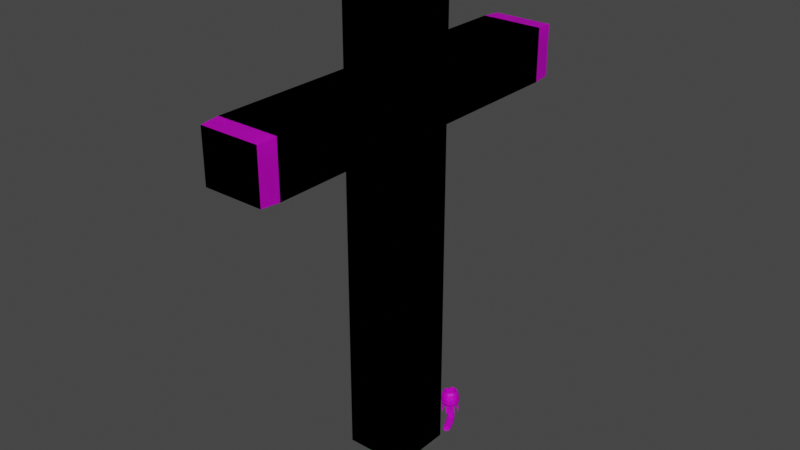 # Source: grave.blend  (saved by Blender 4.0.36; exported with 4.5.12 LTS)
import bpy
from mathutils import Matrix  # noqa: F401  (used for matrix-valued properties, if any)

bpy.ops.wm.read_factory_settings(use_empty=True)
scene = bpy.context.scene
scene.name = 'Scene'

# ---- collections
col_collection = bpy.data.collections.new('Collection'); scene.collection.children.link(col_collection)

# ---- images (referenced by path relative to the original .blend; pixels are not part of the script)
import os
ASSET_DIR = os.environ.get("B2B_ASSET_DIR", "")  # directory of the original .blend (textures are referenced by path, not embedded)
HERE = os.path.dirname(os.path.abspath(__file__))  # packed textures are extracted next to this script under _unpacked/

def load_image(name, relpath, width, height, colorspace="sRGB"):
    """Load a texture the original file referenced (path relative to the .blend, or extracted next to this script)."""
    p = next((c for c in (os.path.join(HERE, relpath), os.path.join(ASSET_DIR, relpath)) if relpath and os.path.exists(c)), "")
    if p:
        img = bpy.data.images.load(p, check_existing=True)
        img.name = name
    else:  # same state as the original file: an image datablock whose file is absent (Cycles renders it pink)
        img = bpy.data.images.new(name, width, height)
        img.source = "FILE"
        img.filepath = "//" + (relpath or name)
    img.colorspace_settings.name = colorspace
    return img
img_base_palette_png = load_image('base_palette.png', 'base_palette.png', 1024, 1024, 'sRGB')
img_base_palette_png_001 = load_image('base_palette.png.001', 'base_palette.png', 1024, 1024, 'sRGB')

# ---- materials (node trees are filled in below, after node groups)
mat_basepalette = bpy.data.materials.new('BasePalette')
mat_basepalette.alpha_threshold = 0.0
mat_basepalette.use_transparent_shadow = False
mat_basepalette.roughness = 0.5
mat_basepalette.line_color = (0.0, 0.0, 0.0, 1.0)
mat_basepalette_001 = bpy.data.materials.new('BasePalette.001')
mat_basepalette_001.alpha_threshold = 0.0
mat_basepalette_001.use_transparent_shadow = False
mat_basepalette_001.roughness = 0.5
mat_basepalette_001.line_color = (0.0, 0.0, 0.0, 1.0)

# ---- material node trees
mat_basepalette.use_nodes = True; mat_basepalette.node_tree.nodes.clear()
_N = mat_basepalette.node_tree.nodes; _L = mat_basepalette.node_tree.links
n0 = _N.new('ShaderNodeOutputMaterial'); n0.name = 'Material Output'; n0.location = (300, 300)
n1 = _N.new('ShaderNodeBsdfPrincipled'); n1.name = 'Principled BSDF'; n1.location = (10, 300)
n1.distribution = 'GGX'
n1.subsurface_method = 'RANDOM_WALK_SKIN'
n1.inputs[3].default_value = 1.45
n1.inputs[27].default_value = (0.0, 0.0, 0.0, 1.0)
n1.inputs[28].default_value = 1.0
n2 = _N.new('ShaderNodeTexImage'); n2.name = 'Image Texture'; n2.location = (-464, 137)
n2.image = img_base_palette_png
_L.new(n1.outputs[0], n0.inputs[0])
_L.new(n2.outputs[0], n1.inputs[0])
n0.is_active_output = True
mat_basepalette_001.use_nodes = True; mat_basepalette_001.node_tree.nodes.clear()
_N = mat_basepalette_001.node_tree.nodes; _L = mat_basepalette_001.node_tree.links
n0 = _N.new('ShaderNodeOutputMaterial'); n0.name = 'Material Output'; n0.location = (300, 300)
n1 = _N.new('ShaderNodeBsdfPrincipled'); n1.name = 'Principled BSDF'; n1.location = (10, 300)
n1.distribution = 'GGX'
n1.subsurface_method = 'RANDOM_WALK_SKIN'
n1.inputs[3].default_value = 1.45
n1.inputs[27].default_value = (0.0, 0.0, 0.0, 1.0)
n1.inputs[28].default_value = 1.0
n2 = _N.new('ShaderNodeTexImage'); n2.name = 'Image Texture'; n2.location = (-464, 137)
n2.image = img_base_palette_png_001
_L.new(n1.outputs[0], n0.inputs[0])
_L.new(n2.outputs[0], n1.inputs[0])
n0.is_active_output = True

# ---- world
world_world = bpy.data.worlds.new('World'); scene.world = world_world
world_world.use_nodes = True; world_world.node_tree.nodes.clear()
_N = world_world.node_tree.nodes; _L = world_world.node_tree.links
n0 = _N.new('ShaderNodeOutputWorld'); n0.name = 'World Output'; n0.location = (300, 300)
n1 = _N.new('ShaderNodeBackground'); n1.name = 'Background'; n1.location = (10, 300)
n1.inputs[0].default_value = (0.05088, 0.05088, 0.05088, 1.0)
_L.new(n1.outputs[0], n0.inputs[0])
n0.is_active_output = True
world_world.color = (0.05088, 0.05088, 0.05088)
world_world.use_sun_shadow = False
world_world.sun_shadow_jitter_overblur = 0.0

# ---- meshes
me_cylinder = bpy.data.meshes.new('Cylinder')
me_cylinder.from_pydata([(-0.4657, -0.05569, 0.0), (-0.3543, -0.05569, 0.0), (-0.4657, 0.05569, 0.0), (-0.3543, 0.05569, 0.0), (-0.4657, 0.05569, 0.5973), (-0.4657, -0.05569, 0.5973), (-0.3543, -0.05569, 0.5973), (-0.3543, 0.05569, 0.5973), (-0.4657, 0.05569, 0.6925), (-0.4657, -0.05569, 0.6925), (-0.3543, -0.05569, 0.6925), (-0.3543, 0.05569, 0.6925), (-0.4567, 0.04667, 0.8572), (-0.4567, -0.04667, 0.8572), (-0.3633, -0.04667, 0.8572), (-0.3633, 0.04667, 0.8572), (-0.4635, -0.3382, 0.5992), (-0.3565, -0.3382, 0.5992), (-0.3565, 0.3382, 0.5992), (-0.4635, 0.3382, 0.5992), (-0.4635, -0.3382, 0.6906), (-0.3565, -0.3382, 0.6906), (-0.3565, 0.3382, 0.6906), (-0.4635, 0.3382, 0.6906), (-0.4657, 0.05569, 0.8207), (-0.3543, 0.05569, 0.8207), (-0.3543, -0.05569, 0.8207), (-0.4657, -0.05569, 0.8207), (-0.4657, -0.3048, 0.6925), (-0.3543, -0.3048, 0.6925), (-0.4657, -0.3048, 0.5973), (-0.3543, -0.3048, 0.5973), (-0.3543, 0.3048, 0.5973), (-0.3543, 0.3048, 0.6925), (-0.4657, 0.3048, 0.5973), (-0.4657, 0.3048, 0.6925), (-0.3508, 0.08128, 3.796e-06), (-0.3605, 0.08282, 3.796e-06), (-0.3524, 0.07161, 3.796e-06), (-0.3621, 0.07315, 3.796e-06), (-0.3496, 0.07613, 3.796e-06), (-0.3554, 0.08406, 3.796e-06), (-0.3633, 0.07831, 3.796e-06), (-0.3575, 0.07038, 3.796e-06), (-0.3565, 0.07722, 3.796e-06), (-0.3492, 0.07878, 0.005335), (-0.3504, 0.08388, 0.004573), (-0.355, 0.08663, 0.004257), (-0.3601, 0.08542, 0.004573), (-0.3629, 0.08096, 0.005335), (-0.3616, 0.07586, 0.006097), (-0.3571, 0.07311, 0.006412), (-0.352, 0.07432, 0.006097), (-0.3442, 0.08056, 0.02797), (-0.346, 0.08, 0.01484), (-0.3474, 0.08506, 0.01416), (-0.3519, 0.08779, 0.01464), (-0.3569, 0.08657, 0.016), (-0.3594, 0.08214, 0.01744), (-0.358, 0.07707, 0.01811), (-0.3535, 0.07435, 0.01763), (-0.3485, 0.07556, 0.01627), (-0.3474, 0.08197, 0.05157), (-0.3456, 0.08566, 0.02818), (-0.3502, 0.08827, 0.02901), (-0.3552, 0.08684, 0.02998), (-0.3577, 0.08223, 0.03052), (-0.3563, 0.07712, 0.03031), (-0.3518, 0.07452, 0.02947), (-0.3467, 0.07594, 0.0285), (-0.3475, 0.08206, 0.05338), (-0.3488, 0.08708, 0.05124), (-0.3534, 0.08969, 0.05086), (-0.3585, 0.08828, 0.05064), (-0.3611, 0.08367, 0.05073), (-0.3597, 0.07857, 0.05106), (-0.3551, 0.07596, 0.05144), (-0.35, 0.07737, 0.05166), (-0.3439, 0.08311, 0.05186), (-0.3489, 0.08717, 0.05305), (-0.3535, 0.08978, 0.05266), (-0.3586, 0.08837, 0.05245), (-0.3612, 0.08376, 0.05253), (-0.3598, 0.07866, 0.05286), (-0.3552, 0.07605, 0.05325), (-0.3501, 0.07746, 0.05346), (-0.3452, 0.08789, 0.05155), (-0.3446, 0.08816, 0.05309), (-0.3433, 0.08339, 0.0534), (-0.3646, 0.08255, 0.05074), (-0.3633, 0.07778, 0.05105), (-0.3641, 0.07765, 0.05253), (-0.3654, 0.08242, 0.05222), (-0.3468, 0.07573, 0.05207), (-0.3443, 0.08004, 0.05199), (-0.3437, 0.07974, 0.05355), (-0.3462, 0.07543, 0.05363), (-0.3617, 0.08993, 0.05053), (-0.3642, 0.08562, 0.05061), (-0.3649, 0.08607, 0.05206), (-0.3625, 0.09038, 0.05198), (-0.3614, 0.07534, 0.05128), (-0.3571, 0.07289, 0.05164), (-0.3575, 0.0723, 0.05316), (-0.3618, 0.07475, 0.0528), (-0.3471, 0.09032, 0.05132), (-0.3514, 0.09277, 0.05096), (-0.3511, 0.09351, 0.05246), (-0.3468, 0.09106, 0.05282), (-0.354, 0.07251, 0.05183), (-0.3492, 0.07383, 0.05203), (-0.3491, 0.07317, 0.05358), (-0.3539, 0.07185, 0.05338), (-0.3545, 0.09315, 0.05077), (-0.3593, 0.09183, 0.05057), (-0.3596, 0.09264, 0.05203), (-0.3548, 0.09396, 0.05223), (-0.3414, 0.08836, 0.04999), (-0.3403, 0.08449, 0.05025), (-0.3408, 0.08858, 0.05124), (-0.3398, 0.08471, 0.05149), (-0.3669, 0.07713, 0.04913), (-0.368, 0.081, 0.04888), (-0.3676, 0.07703, 0.05033), (-0.3687, 0.0809, 0.05008), (-0.3412, 0.07767, 0.05054), (-0.3431, 0.07418, 0.0506), (-0.3407, 0.07743, 0.0518), (-0.3427, 0.07394, 0.05187), (-0.3671, 0.08782, 0.04859), (-0.3652, 0.09131, 0.04852), (-0.3677, 0.08818, 0.04976), (-0.3658, 0.09167, 0.0497), (-0.3593, 0.06973, 0.04992), (-0.3627, 0.07171, 0.04963), (-0.3596, 0.06926, 0.05116), (-0.3631, 0.07124, 0.05086), (-0.349, 0.09575, 0.0492), (-0.3456, 0.09377, 0.04949), (-0.3488, 0.09635, 0.05041), (-0.3453, 0.09437, 0.0507), (-0.3486, 0.06996, 0.05051), (-0.3524, 0.06889, 0.05035), (-0.3485, 0.06942, 0.05177), (-0.3524, 0.06835, 0.05161), (-0.3597, 0.09553, 0.04862), (-0.3559, 0.0966, 0.04878), (-0.36, 0.09619, 0.0498), (-0.3561, 0.09726, 0.04996), (-0.3388, 0.08759, 0.04153), (-0.3382, 0.08542, 0.04167), (-0.3385, 0.08771, 0.04222), (-0.3379, 0.08554, 0.04237), (-0.3685, 0.07705, 0.0404), (-0.3691, 0.07922, 0.04026), (-0.3689, 0.07699, 0.04107), (-0.3695, 0.07916, 0.04093), (-0.3395, 0.07554, 0.04209), (-0.3406, 0.07358, 0.04212), (-0.3392, 0.0754, 0.0428), (-0.3403, 0.07344, 0.04283), (-0.3679, 0.08909, 0.03983), (-0.3668, 0.09105, 0.0398), (-0.3682, 0.0893, 0.04049), (-0.3671, 0.09126, 0.04046), (-0.3605, 0.06809, 0.04129), (-0.3624, 0.0692, 0.04113), (-0.3607, 0.06782, 0.04198), (-0.3627, 0.06893, 0.04182), (-0.3469, 0.09655, 0.04063), (-0.3449, 0.09544, 0.0408), (-0.3467, 0.09688, 0.04131), (-0.3448, 0.09577, 0.04148), (-0.3484, 0.06746, 0.04199), (-0.3506, 0.06686, 0.0419), (-0.3484, 0.06716, 0.0427), (-0.3506, 0.06656, 0.04261), (-0.3589, 0.09717, 0.03993), (-0.3567, 0.09777, 0.04002), (-0.359, 0.09754, 0.0406), (-0.3569, 0.09814, 0.04069), (-0.3415, 0.08136, 0.05467), (-0.3441, 0.09097, 0.05405), (-0.3528, 0.09589, 0.05332), (-0.3624, 0.09323, 0.05292), (-0.3673, 0.08456, 0.05308), (-0.3647, 0.07495, 0.0537), (-0.356, 0.07003, 0.05443), (-0.3464, 0.07268, 0.05483), (-0.3407, 0.07529, 0.06083), (-0.3418, 0.08643, 0.0544), (-0.3578, 0.09552, 0.05306), (-0.367, 0.07949, 0.05335), (-0.351, 0.0704, 0.05469), (-0.3431, 0.07653, 0.05482), (-0.3479, 0.09429, 0.05367), (-0.3657, 0.08939, 0.05293), (-0.3608, 0.07163, 0.05408), (-0.3448, 0.07053, 0.06084), (-0.3505, 0.06771, 0.06066), (-0.3675, 0.07334, 0.05944), (-0.3703, 0.07896, 0.059), (-0.3641, 0.09588, 0.05847), (-0.359, 0.09878, 0.05865), (-0.342, 0.09316, 0.05987), (-0.3392, 0.08754, 0.06031), (-0.3414, 0.08664, 0.05568), (-0.3437, 0.09137, 0.05532), (-0.358, 0.09611, 0.05429), (-0.3628, 0.09373, 0.05414), (-0.3676, 0.07941, 0.05459), (-0.3652, 0.07467, 0.05495), (-0.3509, 0.06993, 0.05598), (-0.3461, 0.07231, 0.05613), (-0.3427, 0.07632, 0.05612), (-0.341, 0.08135, 0.05597), (-0.3477, 0.09483, 0.05492), (-0.3528, 0.0965, 0.05456), (-0.3663, 0.08972, 0.05415), (-0.3679, 0.08469, 0.0543), (-0.3612, 0.07121, 0.05535), (-0.3562, 0.06954, 0.05571), (-0.351, 0.06817, 0.06942), (-0.3392, 0.0817, 0.0694), (-0.3412, 0.07574, 0.06958), (-0.3532, 0.09966, 0.06773), (-0.3472, 0.09768, 0.06816), (-0.3712, 0.08566, 0.06742), (-0.3687, 0.09154, 0.06724), (-0.3572, 0.06771, 0.06909), (-0.3632, 0.06968, 0.06866), (-0.3387, 0.08127, 0.06064), (-0.3467, 0.09727, 0.0594), (-0.3527, 0.09924, 0.05897), (-0.3682, 0.09112, 0.05848), (-0.3707, 0.08523, 0.05867), (-0.3627, 0.06923, 0.05991), (-0.3567, 0.06725, 0.06034), (-0.3434, 0.07711, 0.07756), (-0.347, 0.07293, 0.07757), (-0.3519, 0.07045, 0.07741), (-0.3668, 0.07539, 0.07634), (-0.3693, 0.08032, 0.07596), (-0.3643, 0.09524, 0.07549), (-0.3594, 0.09771, 0.07565), (-0.3445, 0.09278, 0.07672), (-0.342, 0.08785, 0.0771), (-0.3453, 0.07099, 0.06959), (-0.3707, 0.0794, 0.06776), (-0.3679, 0.07379, 0.06819), (-0.3594, 0.0992, 0.0674), (-0.3646, 0.0963, 0.06723), (-0.3397, 0.08797, 0.06906), (-0.3425, 0.09358, 0.06862), (-0.3531, 0.07394, 0.0805), (-0.3452, 0.08297, 0.08071), (-0.3466, 0.07899, 0.08149), (-0.3545, 0.09495, 0.08026), (-0.3506, 0.09363, 0.08054), (-0.3665, 0.08561, 0.07875), (-0.3652, 0.08959, 0.07685), (-0.3572, 0.07363, 0.07909), (-0.3612, 0.07495, 0.07954), (-0.3416, 0.08235, 0.0774), (-0.3486, 0.09638, 0.07631), (-0.3539, 0.09812, 0.07593), (-0.3679, 0.09106, 0.0755), (-0.3697, 0.08582, 0.07566), (-0.3627, 0.07179, 0.07675), (-0.3574, 0.07005, 0.07713), (-0.3493, 0.07582, 0.0815), (-0.3662, 0.08143, 0.07943), (-0.3644, 0.07769, 0.08057), (-0.3587, 0.09464, 0.08004), (-0.3625, 0.09276, 0.07685), (-0.3455, 0.08715, 0.08052), (-0.3474, 0.0909, 0.07912), (-0.3664, 0.08532, 0.07349), (-0.3541, 0.09487, 0.07369), (-0.3653, 0.08451, 0.05767), (-0.3446, 0.08262, 0.07483), (-0.3533, 0.09389, 0.05788), (-0.3608, 0.08394, 0.05795), (-0.3439, 0.08185, 0.05899), (-0.3569, 0.07306, 0.07462), (-0.3485, 0.08242, 0.05871), (-0.3441, 0.08749, 0.08052), (-0.3458, 0.09196, 0.07912), (-0.359, 0.09571, 0.07997), (-0.3637, 0.09448, 0.07685), (-0.3676, 0.08101, 0.07943), (-0.3652, 0.07701, 0.08055), (-0.3526, 0.07241, 0.0805), (-0.3486, 0.07495, 0.08158), (-0.3456, 0.07845, 0.08158), (-0.3438, 0.08276, 0.08071), (-0.35, 0.0946, 0.08053), (-0.3544, 0.09605, 0.08021), (-0.3671, 0.09061, 0.07686), (-0.3681, 0.08575, 0.07875), (-0.362, 0.0734, 0.07954), (-0.3574, 0.07149, 0.07909), (-0.3564, 0.07239, 0.06487), (-0.3571, 0.07352, 0.07889), (-0.3439, 0.08211, 0.06508), (-0.3451, 0.08286, 0.07909), (-0.3536, 0.09457, 0.06392), (-0.3544, 0.09484, 0.07798), (-0.3664, 0.0855, 0.07778), (-0.3586, 0.09453, 0.07776), (-0.3651, 0.08948, 0.07561), (-0.3504, 0.09352, 0.07827), (-0.3454, 0.08704, 0.07887), (-0.3529, 0.07383, 0.07911), (-0.3464, 0.07888, 0.07922), (-0.3661, 0.08486, 0.06371), (-0.3611, 0.07484, 0.0786), (-0.3661, 0.08132, 0.078), (-0.3473, 0.09078, 0.07858), (-0.3623, 0.09265, 0.07561), (-0.3642, 0.07758, 0.07829), (-0.3492, 0.07571, 0.07922), (-0.3546, 0.08318, 0.05833), (-0.3584, 0.09456, 0.07347), (-0.3651, 0.08939, 0.07336), (-0.3539, 0.08932, 0.05807), (-0.3501, 0.09353, 0.07399), (-0.3449, 0.08689, 0.0746), (-0.356, 0.07247, 0.05879), (-0.3526, 0.07337, 0.07485), (-0.346, 0.07854, 0.07496), (-0.3554, 0.07704, 0.0586), (-0.361, 0.07441, 0.07433), (-0.3661, 0.08104, 0.07371), (-0.3468, 0.09072, 0.07431), (-0.3622, 0.09263, 0.07335), (-0.3642, 0.07721, 0.07401), (-0.3488, 0.0753, 0.07496), (-0.3579, 0.09426, 0.0637), (-0.3647, 0.089, 0.06358), (-0.3494, 0.0932, 0.06422), (-0.3442, 0.08646, 0.06485), (-0.352, 0.07271, 0.0651), (-0.3453, 0.07797, 0.06521), (-0.3605, 0.07376, 0.06457), (-0.3658, 0.08051, 0.06394), (-0.3461, 0.09035, 0.06455), (-0.3618, 0.0923, 0.06358), (-0.3638, 0.07661, 0.06425), (-0.3481, 0.07467, 0.06522), (-0.3592, 0.08907, 0.05779), (-0.3575, 0.09358, 0.05766), (-0.364, 0.0885, 0.05755), (-0.3487, 0.08777, 0.05843), (-0.3493, 0.09257, 0.05816), (-0.3442, 0.08605, 0.05877), (-0.3501, 0.07729, 0.05888), (-0.3518, 0.07278, 0.05901), (-0.3453, 0.07786, 0.05912), (-0.3605, 0.07859, 0.05823), (-0.36, 0.07379, 0.0585), (-0.365, 0.08031, 0.0579), (-0.3461, 0.08981, 0.05848), (-0.3612, 0.09169, 0.05754), (-0.3632, 0.07655, 0.05819), (-0.348, 0.07467, 0.05912)], [], [(0, 2, 3, 1), (4, 5, 9, 8), (1, 3, 7, 6), (2, 0, 5, 4), (3, 2, 4, 7), (0, 1, 6, 5), (25, 24, 12, 15), (33, 32, 18, 22), (29, 28, 20, 21), (6, 7, 11, 10), (13, 14, 15, 12), (27, 26, 14, 13), (26, 25, 15, 14), (24, 27, 13, 12), (18, 19, 23, 22), (16, 17, 21, 20), (32, 34, 19, 18), (28, 30, 16, 20), (30, 31, 17, 16), (31, 29, 21, 17), (34, 35, 23, 19), (35, 33, 22, 23), (8, 9, 27, 24), (10, 11, 25, 26), (9, 10, 26, 27), (11, 8, 24, 25), (6, 10, 29, 31), (5, 6, 31, 30), (9, 5, 30, 28), (10, 9, 28, 29), (8, 11, 33, 35), (4, 8, 35, 34), (7, 4, 34, 32), (11, 7, 32, 33), (44, 43, 39, 42), (40, 38, 43, 44), (36, 40, 44, 41), (41, 44, 42, 37), (48, 49, 58, 57), (47, 48, 57, 56), (51, 52, 61, 60), (46, 47, 56, 55), (37, 42, 49, 48), (38, 40, 45, 52), (42, 39, 50, 49), (40, 36, 46, 45), (39, 43, 51, 50), (36, 41, 47, 46), (43, 38, 52, 51), (41, 37, 48, 47), (56, 57, 65, 64), (60, 61, 69, 68), (55, 56, 64, 63), (59, 60, 68, 67), (52, 45, 54, 61), (49, 50, 59, 58), (45, 46, 55, 54), (50, 51, 60, 59), (63, 64, 72, 71), (67, 68, 76, 75), (53, 63, 71, 62), (66, 67, 75, 74), (57, 58, 66, 65), (61, 54, 53, 69), (58, 59, 67, 66), (54, 55, 63, 53), (138, 137, 169, 170), (123, 124, 156, 155), (136, 134, 166, 168), (121, 123, 155, 153), (68, 69, 77, 76), (64, 65, 73, 72), (65, 66, 74, 73), (69, 53, 62, 77), (70, 79, 182, 190, 181), (82, 83, 186, 192, 185), (85, 70, 181, 194, 188), (81, 82, 185, 196, 184), (135, 136, 168, 167), (148, 146, 178, 180), (122, 121, 153, 154), (133, 135, 167, 165), (88, 78, 118, 120), (71, 86, 78, 62), (79, 87, 86, 71), (70, 88, 87, 79), (62, 78, 88, 70), (108, 105, 138, 140), (75, 90, 89, 74), (83, 91, 90, 75), (82, 92, 91, 83), (74, 89, 92, 82), (93, 94, 125, 126), (62, 94, 93, 77), (70, 95, 94, 62), (85, 96, 95, 70), (77, 93, 96, 85), (113, 114, 145, 146), (74, 98, 97, 73), (82, 99, 98, 74), (81, 100, 99, 82), (73, 97, 100, 81), (87, 88, 120, 119), (76, 102, 101, 75), (84, 103, 102, 76), (83, 104, 103, 84), (75, 101, 104, 83), (107, 108, 140, 139), (72, 106, 105, 71), (80, 107, 106, 72), (79, 108, 107, 80), (71, 105, 108, 79), (86, 87, 119, 117), (77, 110, 109, 76), (85, 111, 110, 77), (84, 112, 111, 85), (76, 109, 112, 84), (106, 107, 139, 137), (73, 114, 113, 72), (81, 115, 114, 73), (80, 116, 115, 81), (72, 113, 116, 80), (114, 115, 147, 145), (94, 95, 127, 125), (115, 116, 148, 147), (95, 96, 128, 127), (101, 102, 133, 134), (116, 113, 146, 148), (96, 93, 126, 128), (102, 103, 135, 133), (103, 104, 136, 135), (109, 110, 141, 142), (89, 90, 121, 122), (104, 101, 134, 136), (110, 111, 143, 141), (90, 91, 123, 121), (111, 112, 144, 143), (91, 92, 124, 123), (97, 98, 129, 130), (112, 109, 142, 144), (92, 89, 122, 124), (98, 99, 131, 129), (99, 100, 132, 131), (105, 106, 137, 138), (78, 86, 117, 118), (100, 97, 130, 132), (178, 177, 179, 180), (174, 173, 175, 176), (170, 169, 171, 172), (166, 165, 167, 168), (162, 161, 163, 164), (158, 157, 159, 160), (154, 153, 155, 156), (150, 149, 151, 152), (124, 122, 154, 156), (137, 139, 171, 169), (126, 125, 157, 158), (139, 140, 172, 171), (125, 127, 159, 157), (140, 138, 170, 172), (127, 128, 160, 159), (142, 141, 173, 174), (128, 126, 158, 160), (141, 143, 175, 173), (130, 129, 161, 162), (143, 144, 176, 175), (129, 131, 163, 161), (118, 117, 149, 150), (144, 142, 174, 176), (131, 132, 164, 163), (117, 119, 151, 149), (146, 145, 177, 178), (132, 130, 162, 164), (119, 120, 152, 151), (145, 147, 179, 177), (134, 133, 165, 166), (120, 118, 150, 152), (147, 148, 180, 179), (188, 194, 214, 213), (195, 183, 217, 216), (187, 193, 212, 221), (194, 181, 215, 214), (83, 84, 187, 197, 186), (79, 80, 183, 195, 182), (84, 85, 188, 193, 187), (80, 81, 184, 191, 183), (185, 192, 210, 219), (193, 188, 213, 212), (183, 191, 208, 217), (192, 186, 211, 210), (181, 190, 206, 215), (191, 184, 209, 208), (186, 197, 220, 211), (190, 182, 207, 206), (184, 196, 218, 209), (197, 187, 221, 220), (182, 195, 216, 207), (196, 185, 219, 218), (217, 208, 203, 233), (216, 217, 233, 232), (215, 206, 205, 231), (211, 220, 236, 200), (214, 215, 231, 189), (209, 218, 234, 202), (212, 213, 198, 199), (207, 216, 232, 204), (210, 211, 200, 201), (213, 214, 189, 198), (208, 209, 202, 203), (221, 212, 199, 237), (206, 207, 204, 205), (220, 221, 237, 236), (219, 210, 201, 235), (218, 219, 235, 234), (202, 234, 228, 251), (205, 204, 253, 252), (204, 232, 226, 253), (203, 202, 251, 250), (189, 231, 223, 224), (198, 189, 224, 247), (201, 200, 249, 248), (232, 233, 225, 226), (237, 199, 222, 229), (199, 198, 247, 222), (234, 235, 227, 228), (235, 201, 248, 227), (236, 237, 229, 230), (233, 203, 250, 225), (231, 205, 252, 223), (200, 236, 230, 249), (224, 223, 263, 238), (229, 222, 240, 269), (227, 248, 242, 267), (222, 247, 239, 240), (225, 250, 244, 265), (248, 249, 241, 242), (223, 252, 246, 263), (250, 251, 243, 244), (249, 230, 268, 241), (230, 229, 269, 268), (252, 253, 245, 246), (251, 228, 266, 243), (228, 227, 267, 266), (253, 226, 264, 245), (226, 225, 265, 264), (247, 224, 238, 239), (265, 244, 288, 297), (264, 265, 297, 296), (263, 246, 286, 295), (266, 267, 299, 298), (241, 268, 300, 291), (246, 245, 287, 286), (268, 269, 301, 300), (243, 266, 298, 289), (244, 243, 289, 288), (245, 264, 296, 287), (242, 241, 291, 290), (239, 238, 294, 293), (240, 239, 293, 292), (269, 240, 292, 301), (267, 242, 290, 299), (238, 263, 295, 294), (257, 273, 309, 307), (273, 274, 319, 309), (255, 275, 312, 305), (272, 262, 316, 320), (275, 276, 318, 312), (262, 261, 303, 316), (274, 260, 310, 319), (260, 259, 308, 310), (276, 258, 311, 318), (258, 257, 307, 311), (270, 256, 314, 321), (256, 255, 305, 314), (261, 254, 313, 303), (254, 270, 321, 313), (259, 271, 317, 308), (271, 272, 320, 317), (276, 275, 286, 287), (274, 273, 288, 289), (272, 271, 290, 291), (270, 254, 292, 293), (255, 256, 294, 295), (257, 258, 296, 297), (259, 260, 298, 299), (261, 262, 300, 301), (275, 255, 295, 286), (273, 257, 297, 288), (271, 259, 299, 290), (254, 261, 301, 292), (256, 270, 293, 294), (258, 276, 287, 296), (260, 274, 289, 298), (262, 272, 291, 300), (321, 314, 330, 337), (314, 305, 280, 330), (303, 313, 329, 284), (313, 321, 337, 329), (308, 317, 333, 277), (317, 320, 336, 333), (307, 309, 323, 278), (309, 319, 335, 323), (305, 312, 327, 280), (320, 316, 332, 336), (312, 318, 334, 327), (316, 303, 284, 332), (319, 310, 324, 335), (310, 308, 277, 324), (318, 311, 326, 334), (311, 307, 278, 326), (333, 336, 348, 345), (278, 323, 338, 306), (323, 335, 347, 338), (280, 327, 341, 304), (336, 332, 344, 348), (327, 334, 346, 341), (332, 284, 302, 344), (335, 324, 339, 347), (324, 277, 315, 339), (334, 326, 340, 346), (326, 278, 306, 340), (337, 330, 343, 349), (330, 280, 304, 343), (284, 329, 342, 302), (329, 337, 349, 342), (277, 333, 345, 315), (341, 346, 362, 355), (344, 302, 328, 360), (347, 339, 352, 363), (339, 315, 279, 352), (346, 340, 354, 362), (340, 306, 281, 354), (349, 343, 358, 365), (343, 304, 283, 358), (302, 342, 357, 328), (342, 349, 365, 357), (315, 345, 361, 279), (345, 348, 364, 361), (306, 338, 351, 281), (338, 347, 363, 351), (304, 341, 355, 283), (348, 344, 360, 364), (359, 361, 364, 360), (356, 331, 328, 357), (353, 325, 322, 285), (350, 352, 279, 282), (325, 350, 282, 322), (281, 351, 350, 325), (351, 363, 352, 350), (355, 353, 285, 283), (362, 354, 353, 355), (354, 281, 325, 353), (358, 356, 357, 365), (283, 285, 356, 358), (285, 322, 331, 356), (331, 359, 360, 328), (322, 282, 359, 331), (282, 279, 361, 359)])
_uv = me_cylinder.uv_layers.new(name='UVMap')
_uv.uv.foreach_set('vector', [0.3965, 0.8008, 0.3965, 0.8008, 0.3965, 0.8008, 0.3965, 0.8008, 0.3965, 0.8008, 0.3965, 0.8008, 0.3965, 0.8008, 0.3965, 0.8008, 0.3965, 0.8008, 0.3965, 0.8008, 0.3965, 0.8008, 0.3965, 0.8008, 0.3965, 0.8008, 0.3965, 0.8008, 0.3965, 0.8008, 0.3965, 0.8008, 0.3965, 0.8008, 0.3965, 0.8008, 0.3965, 0.8008, 0.3965, 0.8008, 0.3965, 0.8008, 0.3965, 0.8008, 0.3965, 0.8008, 0.3965, 0.8008, 0.3965, 0.8008, 0.3965, 0.8008, 0.3965, 0.8008, 0.3965, 0.8008, 0.3965, 0.8008, 0.3965, 0.8008, 0.3965, 0.8008, 0.3965, 0.8008, 0.3965, 0.8008, 0.3965, 0.8008, 0.3965, 0.8008, 0.3965, 0.8008, 0.3965, 0.8008, 0.3965, 0.8008, 0.3965, 0.8008, 0.3965, 0.8008, 0.3965, 0.8008, 0.3965, 0.8008, 0.3965, 0.8008, 0.3965, 0.8008, 0.3965, 0.8008, 0.3965, 0.8008, 0.3965, 0.8008, 0.3965, 0.8008, 0.3965, 0.8008, 0.3965, 0.8008, 0.3965, 0.8008, 0.3965, 0.8008, 0.3965, 0.8008, 0.3965, 0.8008, 0.3965, 0.8008, 0.3965, 0.8008, 0.3965, 0.8008, 0.3965, 0.8008, 0.3965, 0.8008, 0.3965, 0.8008, 0.3965, 0.8008, 0.3965, 0.8008, 0.3965, 0.8008, 0.3965, 0.8008, 0.3965, 0.8008, 0.3965, 0.8008, 0.3965, 0.8008, 0.3965, 0.8008, 0.3965, 0.8008, 0.3965, 0.8008, 0.3965, 0.8008, 0.3965, 0.8008, 0.3965, 0.8008, 0.3965, 0.8008, 0.3965, 0.8008, 0.3965, 0.8008, 0.3965, 0.8008, 0.3965, 0.8008, 0.3965, 0.8008, 0.3965, 0.8008, 0.3965, 0.8008, 0.3965, 0.8008, 0.3965, 0.8008, 0.3965, 0.8008, 0.3965, 0.8008, 0.3965, 0.8008, 0.3965, 0.8008, 0.3965, 0.8008, 0.3965, 0.8008, 0.3965, 0.8008, 0.3965, 0.8008, 0.3965, 0.8008, 0.3965, 0.8008, 0.3965, 0.8008, 0.3965, 0.8008, 0.3965, 0.8008, 0.3965, 0.8008, 0.3965, 0.8008, 0.3965, 0.8008, 0.3965, 0.8008, 0.3965, 0.8008, 0.3965, 0.8008, 0.3965, 0.8008, 0.3965, 0.8008, 0.3965, 0.8008, 0.3965, 0.8008, 0.3965, 0.8008, 0.3965, 0.8008, 0.3965, 0.8008, 0.3965, 0.8008, 0.3965, 0.8008, 0.3965, 0.8008, 0.3965, 0.8008, 0.3965, 0.8008, 0.3965, 0.8008, 0.3965, 0.8008, 0.3965, 0.8008, 0.3965, 0.8008, 0.3965, 0.8008, 0.3965, 0.8008, 0.3965, 0.8008, 0.3965, 0.8008, 0.3965, 0.8008, 0.3965, 0.8008, 0.3965, 0.8008, 0.3965, 0.8008, 0.3965, 0.8008, 0.3965, 0.8008, 0.3965, 0.8008, 0.3965, 0.8008, 0.3965, 0.8008, 0.3965, 0.8008, 0.3965, 0.8008, 0.3965, 0.8008, 0.3965, 0.8008, 0.3965, 0.8008, 0.4004, 0.9277, 0.4004, 0.9277, 0.4004, 0.9277, 0.4004, 0.9277, 0.4004, 0.9277, 0.4004, 0.9277, 0.4004, 0.9277, 0.4004, 0.9277, 0.4004, 0.9277, 0.4004, 0.9277, 0.4004, 0.9277, 0.4004, 0.9277, 0.4004, 0.9277, 0.4004, 0.9277, 0.4004, 0.9277, 0.4004, 0.9277, 0.4004, 0.9277, 0.4004, 0.9277, 0.4004, 0.9277, 0.4004, 0.9277, 0.4004, 0.9277, 0.4004, 0.9277, 0.4004, 0.9277, 0.4004, 0.9277, 0.4004, 0.9277, 0.4004, 0.9277, 0.4004, 0.9277, 0.4004, 0.9277, 0.4004, 0.9277, 0.4004, 0.9277, 0.4004, 0.9277, 0.4004, 0.9277, 0.4004, 0.9277, 0.4004, 0.9277, 0.4004, 0.9277, 0.4004, 0.9277, 0.4004, 0.9277, 0.4004, 0.9277, 0.4004, 0.9277, 0.4004, 0.9277, 0.4004, 0.9277, 0.4004, 0.9277, 0.4004, 0.9277, 0.4004, 0.9277, 0.4004, 0.9277, 0.4004, 0.9277, 0.4004, 0.9277, 0.4004, 0.9277, 0.4004, 0.9277, 0.4004, 0.9277, 0.4004, 0.9277, 0.4004, 0.9277, 0.4004, 0.9277, 0.4004, 0.9277, 0.4004, 0.9277, 0.4004, 0.9277, 0.4004, 0.9277, 0.4004, 0.9277, 0.4004, 0.9277, 0.4004, 0.9277, 0.4004, 0.9277, 0.4004, 0.9277, 0.4004, 0.9277, 0.4004, 0.9277, 0.4004, 0.9277, 0.4004, 0.9277, 0.4004, 0.9277, 0.4004, 0.9277, 0.4004, 0.9277, 0.4004, 0.9277, 0.4004, 0.9277, 0.4004, 0.9277, 0.4004, 0.9277, 0.4004, 0.9277, 0.4004, 0.9277, 0.4004, 0.9277, 0.4004, 0.9277, 0.4004, 0.9277, 0.4004, 0.9277, 0.4004, 0.9277, 0.4004, 0.9277, 0.4004, 0.9277, 0.4004, 0.9277, 0.4004, 0.9277, 0.4004, 0.9277, 0.4004, 0.9277, 0.4004, 0.9277, 0.4004, 0.9277, 0.4004, 0.9277, 0.4004, 0.9277, 0.4004, 0.9277, 0.4004, 0.9277, 0.4004, 0.9277, 0.4004, 0.9277, 0.4004, 0.9277, 0.4004, 0.9277, 0.4004, 0.9277, 0.4004, 0.9277, 0.4004, 0.9277, 0.4004, 0.9277, 0.4004, 0.9277, 0.4004, 0.9277, 0.4004, 0.9277, 0.4004, 0.9277, 0.4004, 0.9277, 0.4004, 0.9277, 0.4004, 0.9277, 0.4004, 0.9277, 0.4004, 0.9277, 0.4004, 0.9277, 0.4004, 0.9277, 0.4004, 0.9277, 0.4004, 0.9277, 0.4004, 0.9277, 0.4004, 0.9277, 0.4004, 0.9277, 0.4004, 0.9277, 0.4004, 0.9277, 0.4004, 0.9277, 0.4004, 0.9277, 0.4004, 0.9277, 0.4004, 0.9277, 0.4004, 0.9277, 0.4004, 0.9277, 0.4004, 0.9277, 0.4004, 0.9277, 0.4004, 0.9277, 0.4004, 0.9277, 0.4141, 0.9121, 0.4141, 0.9121, 0.4141, 0.9121, 0.4141, 0.9121, 0.4141, 0.9121, 0.4141, 0.9121, 0.4141, 0.9121, 0.4141, 0.9121, 0.4141, 0.9121, 0.4141, 0.9121, 0.4141, 0.9121, 0.4141, 0.9121, 0.4141, 0.9121, 0.4141, 0.9121, 0.4141, 0.9121, 0.4141, 0.9121, 0.4004, 0.9277, 0.4004, 0.9277, 0.4004, 0.9277, 0.4004, 0.9277, 0.4004, 0.9277, 0.4004, 0.9277, 0.4004, 0.9277, 0.4004, 0.9277, 0.4004, 0.9277, 0.4004, 0.9277, 0.4004, 0.9277, 0.4004, 0.9277, 0.4004, 0.9277, 0.4004, 0.9277, 0.4004, 0.9277, 0.4004, 0.9277, 0.2148, 0.8726, 0.2148, 0.8726, 0.2148, 0.8726, 0.2148, 0.8726, 0.2148, 0.8726, 0.2148, 0.8726, 0.2148, 0.8726, 0.2148, 0.8726, 0.2148, 0.8726, 0.2148, 0.8726, 0.2148, 0.8726, 0.2148, 0.8726, 0.2148, 0.8726, 0.2148, 0.8726, 0.2148, 0.8726, 0.2148, 0.8726, 0.2148, 0.8726, 0.2148, 0.8726, 0.2148, 0.8726, 0.2148, 0.8726, 0.4141, 0.9121, 0.4141, 0.9121, 0.4141, 0.9121, 0.4141, 0.9121, 0.4141, 0.9121, 0.4141, 0.9121, 0.4141, 0.9121, 0.4141, 0.9121, 0.4141, 0.9121, 0.4141, 0.9121, 0.4141, 0.9121, 0.4141, 0.9121, 0.4141, 0.9121, 0.4141, 0.9121, 0.4141, 0.9121, 0.4141, 0.9121, 0.4141, 0.9121, 0.4141, 0.9121, 0.4141, 0.9121, 0.4141, 0.9121, 0.4141, 0.9121, 0.4141, 0.9121, 0.4141, 0.9121, 0.4141, 0.9121, 0.4141, 0.9121, 0.4141, 0.9121, 0.4141, 0.9121, 0.4141, 0.9121, 0.4141, 0.9121, 0.4141, 0.9121, 0.4141, 0.9121, 0.4141, 0.9121, 0.4141, 0.9121, 0.4141, 0.9121, 0.4141, 0.9121, 0.4141, 0.9121, 0.4141, 0.9121, 0.4141, 0.9121, 0.4141, 0.9121, 0.4141, 0.9121, 0.4141, 0.9121, 0.4141, 0.9121, 0.4141, 0.9121, 0.4141, 0.9121, 0.4141, 0.9121, 0.4141, 0.9121, 0.4141, 0.9121, 0.4141, 0.9121, 0.4141, 0.9121, 0.4141, 0.9121, 0.4141, 0.9121, 0.4141, 0.9121, 0.4141, 0.9121, 0.4141, 0.9121, 0.4141, 0.9121, 0.4141, 0.9121, 0.4141, 0.9121, 0.4141, 0.9121, 0.4141, 0.9121, 0.4141, 0.9121, 0.4141, 0.9121, 0.4141, 0.9121, 0.4141, 0.9121, 0.4141, 0.9121, 0.4141, 0.9121, 0.4141, 0.9121, 0.4141, 0.9121, 0.4141, 0.9121, 0.4141, 0.9121, 0.4141, 0.9121, 0.4141, 0.9121, 0.4141, 0.9121, 0.4141, 0.9121, 0.4141, 0.9121, 0.4141, 0.9121, 0.4141, 0.9121, 0.4141, 0.9121, 0.4141, 0.9121, 0.4141, 0.9121, 0.4141, 0.9121, 0.4141, 0.9121, 0.4141, 0.9121, 0.4141, 0.9121, 0.4141, 0.9121, 0.4141, 0.9121, 0.4141, 0.9121, 0.4141, 0.9121, 0.4141, 0.9121, 0.4141, 0.9121, 0.4141, 0.9121, 0.4141, 0.9121, 0.4141, 0.9121, 0.4141, 0.9121, 0.4141, 0.9121, 0.4141, 0.9121, 0.4141, 0.9121, 0.4141, 0.9121, 0.4141, 0.9121, 0.4141, 0.9121, 0.4141, 0.9121, 0.4141, 0.9121, 0.4141, 0.9121, 0.4141, 0.9121, 0.4141, 0.9121, 0.4141, 0.9121, 0.4141, 0.9121, 0.4141, 0.9121, 0.4141, 0.9121, 0.4141, 0.9121, 0.4141, 0.9121, 0.4141, 0.9121, 0.4141, 0.9121, 0.4141, 0.9121, 0.4141, 0.9121, 0.4141, 0.9121, 0.4141, 0.9121, 0.4141, 0.9121, 0.4141, 0.9121, 0.4141, 0.9121, 0.4141, 0.9121, 0.4141, 0.9121, 0.4141, 0.9121, 0.4141, 0.9121, 0.4141, 0.9121, 0.4141, 0.9121, 0.4141, 0.9121, 0.4141, 0.9121, 0.4141, 0.9121, 0.4141, 0.9121, 0.4141, 0.9121, 0.4141, 0.9121, 0.4141, 0.9121, 0.4141, 0.9121, 0.4141, 0.9121, 0.4141, 0.9121, 0.4141, 0.9121, 0.4141, 0.9121, 0.4141, 0.9121, 0.4141, 0.9121, 0.4141, 0.9121, 0.4141, 0.9121, 0.4141, 0.9121, 0.4141, 0.9121, 0.4141, 0.9121, 0.4141, 0.9121, 0.4141, 0.9121, 0.4141, 0.9121, 0.4141, 0.9121, 0.4141, 0.9121, 0.4141, 0.9121, 0.4141, 0.9121, 0.4141, 0.9121, 0.4141, 0.9121, 0.4141, 0.9121, 0.4141, 0.9121, 0.4141, 0.9121, 0.4141, 0.9121, 0.4141, 0.9121, 0.4141, 0.9121, 0.4141, 0.9121, 0.4141, 0.9121, 0.4141, 0.9121, 0.4141, 0.9121, 0.4141, 0.9121, 0.4141, 0.9121, 0.4141, 0.9121, 0.4141, 0.9121, 0.4141, 0.9121, 0.4141, 0.9121, 0.4141, 0.9121, 0.4141, 0.9121, 0.4141, 0.9121, 0.4141, 0.9121, 0.4141, 0.9121, 0.4141, 0.9121, 0.4141, 0.9121, 0.4141, 0.9121, 0.4141, 0.9121, 0.4141, 0.9121, 0.4141, 0.9121, 0.4141, 0.9121, 0.4141, 0.9121, 0.4141, 0.9121, 0.4141, 0.9121, 0.4141, 0.9121, 0.4141, 0.9121, 0.4141, 0.9121, 0.4141, 0.9121, 0.4141, 0.9121, 0.4141, 0.9121, 0.4141, 0.9121, 0.4141, 0.9121, 0.4141, 0.9121, 0.4141, 0.9121, 0.4141, 0.9121, 0.4141, 0.9121, 0.4141, 0.9121, 0.4141, 0.9121, 0.4141, 0.9121, 0.4141, 0.9121, 0.4141, 0.9121, 0.4141, 0.9121, 0.4141, 0.9121, 0.4141, 0.9121, 0.4141, 0.9121, 0.4141, 0.9121, 0.4141, 0.9121, 0.4141, 0.9121, 0.4141, 0.9121, 0.4141, 0.9121, 0.4141, 0.9121, 0.4141, 0.9121, 0.4141, 0.9121, 0.4141, 0.9121, 0.4141, 0.9121, 0.4141, 0.9121, 0.4141, 0.9121, 0.4141, 0.9121, 0.4141, 0.9121, 0.4141, 0.9121, 0.4141, 0.9121, 0.4141, 0.9121, 0.4141, 0.9121, 0.4141, 0.9121, 0.4141, 0.9121, 0.4141, 0.9121, 0.4141, 0.9121, 0.4141, 0.9121, 0.4141, 0.9121, 0.4141, 0.9121, 0.4141, 0.9121, 0.4141, 0.9121, 0.4141, 0.9121, 0.4141, 0.9121, 0.4141, 0.9121, 0.4141, 0.9121, 0.4141, 0.9121, 0.4141, 0.9121, 0.4141, 0.9121, 0.4141, 0.9121, 0.4141, 0.9121, 0.4141, 0.9121, 0.4141, 0.9121, 0.4141, 0.9121, 0.4141, 0.9121, 0.4141, 0.9121, 0.4141, 0.9121, 0.4141, 0.9121, 0.4141, 0.9121, 0.4141, 0.9121, 0.4141, 0.9121, 0.4141, 0.9121, 0.4141, 0.9121, 0.4141, 0.9121, 0.4141, 0.9121, 0.4141, 0.9121, 0.4141, 0.9121, 0.4141, 0.9121, 0.4141, 0.9121, 0.4141, 0.9121, 0.4141, 0.9121, 0.4141, 0.9121, 0.4141, 0.9121, 0.4141, 0.9121, 0.4141, 0.9121, 0.4141, 0.9121, 0.4141, 0.9121, 0.4141, 0.9121, 0.4141, 0.9121, 0.4141, 0.9121, 0.4141, 0.9121, 0.4141, 0.9121, 0.4141, 0.9121, 0.4141, 0.9121, 0.4141, 0.9121, 0.4141, 0.9121, 0.4141, 0.9121, 0.4141, 0.9121, 0.4141, 0.9121, 0.4141, 0.9121, 0.4141, 0.9121, 0.4141, 0.9121, 0.4141, 0.9121, 0.4141, 0.9121, 0.4141, 0.9121, 0.4141, 0.9121, 0.4141, 0.9121, 0.4141, 0.9121, 0.4141, 0.9121, 0.4141, 0.9121, 0.4141, 0.9121, 0.4141, 0.9121, 0.4141, 0.9121, 0.4141, 0.9121, 0.4141, 0.9121, 0.4141, 0.9121, 0.4141, 0.9121, 0.4141, 0.9121, 0.4141, 0.9121, 0.4141, 0.9121, 0.4141, 0.9121, 0.4141, 0.9121, 0.4141, 0.9121, 0.4141, 0.9121, 0.4141, 0.9121, 0.4141, 0.9121, 0.4141, 0.9121, 0.4141, 0.9121, 0.4141, 0.9121, 0.4141, 0.9121, 0.4141, 0.9121, 0.4141, 0.9121, 0.4141, 0.9121, 0.4141, 0.9121, 0.4141, 0.9121, 0.4141, 0.9121, 0.4141, 0.9121, 0.4141, 0.9121, 0.4141, 0.9121, 0.4141, 0.9121, 0.4141, 0.9121, 0.4141, 0.9121, 0.4141, 0.9121, 0.4141, 0.9121, 0.4141, 0.9121, 0.4141, 0.9121, 0.4141, 0.9121, 0.4141, 0.9121, 0.4141, 0.9121, 0.4141, 0.9121, 0.4141, 0.9121, 0.4141, 0.9121, 0.4141, 0.9121, 0.4141, 0.9121, 0.4141, 0.9121, 0.4141, 0.9121, 0.4141, 0.9121, 0.4141, 0.9121, 0.4141, 0.9121, 0.4141, 0.9121, 0.4141, 0.9121, 0.4141, 0.9121, 0.4141, 0.9121, 0.4141, 0.9121, 0.4141, 0.9121, 0.4141, 0.9121, 0.4141, 0.9121, 0.4141, 0.9121, 0.4141, 0.9121, 0.4141, 0.9121, 0.4141, 0.9121, 0.4141, 0.9121, 0.4141, 0.9121, 0.4141, 0.9121, 0.4141, 0.9121, 0.4141, 0.9121, 0.4141, 0.9121, 0.4141, 0.9121, 0.4141, 0.9121, 0.4141, 0.9121, 0.4141, 0.9121, 0.4141, 0.9121, 0.4141, 0.9121, 0.4141, 0.9121, 0.4141, 0.9121, 0.4141, 0.9121, 0.4141, 0.9121, 0.4141, 0.9121, 0.4141, 0.9121, 0.4141, 0.9121, 0.4141, 0.9121, 0.4141, 0.9121, 0.4141, 0.9121, 0.4141, 0.9121, 0.4141, 0.9121, 0.4141, 0.9121, 0.4141, 0.9121, 0.4141, 0.9121, 0.4141, 0.9121, 0.4141, 0.9121, 0.4141, 0.9121, 0.4141, 0.9121, 0.4141, 0.9121, 0.4141, 0.9121, 0.4141, 0.9121, 0.4141, 0.9121, 0.4141, 0.9121, 0.4141, 0.9121, 0.4141, 0.9121, 0.4141, 0.9121, 0.4141, 0.9121, 0.4141, 0.9121, 0.4141, 0.9121, 0.4141, 0.9121, 0.4141, 0.9121, 0.4141, 0.9121, 0.4141, 0.9121, 0.4141, 0.9121, 0.4141, 0.9121, 0.4141, 0.9121, 0.2148, 0.8726, 0.2148, 0.8726, 0.2148, 0.8726, 0.2148, 0.8726, 0.2148, 0.8726, 0.2148, 0.8726, 0.2148, 0.8726, 0.2148, 0.8726, 0.2148, 0.8726, 0.2148, 0.8726, 0.2148, 0.8726, 0.2148, 0.8726, 0.2148, 0.8726, 0.2148, 0.8726, 0.2148, 0.8726, 0.2148, 0.8726, 0.2148, 0.8726, 0.2148, 0.8726, 0.2148, 0.8726, 0.2148, 0.8726, 0.2148, 0.8726, 0.2148, 0.8726, 0.2148, 0.8726, 0.2148, 0.8726, 0.2148, 0.8726, 0.2148, 0.8726, 0.2148, 0.8726, 0.2148, 0.8726, 0.2148, 0.8726, 0.2148, 0.8726, 0.2148, 0.8726, 0.2148, 0.8726, 0.2148, 0.8726, 0.2148, 0.8726, 0.2148, 0.8726, 0.2148, 0.8726, 0.2148, 0.8726, 0.2148, 0.8726, 0.2148, 0.8726, 0.2148, 0.8726, 0.2148, 0.8726, 0.2148, 0.8726, 0.2148, 0.8726, 0.2148, 0.8726, 0.2148, 0.8726, 0.2148, 0.8726, 0.2148, 0.8726, 0.2148, 0.8726, 0.2148, 0.8726, 0.2148, 0.8726, 0.2148, 0.8726, 0.2148, 0.8726, 0.2148, 0.8726, 0.2148, 0.8726, 0.2148, 0.8726, 0.2148, 0.8726, 0.2148, 0.8726, 0.2148, 0.8726, 0.2148, 0.8726, 0.2148, 0.8726, 0.2148, 0.8726, 0.2148, 0.8726, 0.2148, 0.8726, 0.2148, 0.8726, 0.2148, 0.8726, 0.2148, 0.8726, 0.2148, 0.8726, 0.2148, 0.8726, 0.2148, 0.8726, 0.2148, 0.8726, 0.2148, 0.8726, 0.2148, 0.8726, 0.2148, 0.8726, 0.2148, 0.8726, 0.2148, 0.8726, 0.2148, 0.8726, 0.2148, 0.8726, 0.2148, 0.8726, 0.2148, 0.8726, 0.2148, 0.8726, 0.2148, 0.8726, 0.2148, 0.8726, 0.2148, 0.8726, 0.2148, 0.8726, 0.2148, 0.8726, 0.2148, 0.8726, 0.2148, 0.8726, 0.2148, 0.8726, 0.2148, 0.8726, 0.2148, 0.8726, 0.2148, 0.8726, 0.2148, 0.8726, 0.2148, 0.8726, 0.2148, 0.8726, 0.2148, 0.8726, 0.2148, 0.8726, 0.2148, 0.8726, 0.2148, 0.8726, 0.2148, 0.8726, 0.2148, 0.8726, 0.2148, 0.8726, 0.2148, 0.8726, 0.2148, 0.8726, 0.2148, 0.8726, 0.2148, 0.8726, 0.2148, 0.8726, 0.2148, 0.8726, 0.2148, 0.8726, 0.2148, 0.8726, 0.2148, 0.8726, 0.2148, 0.8726, 0.2148, 0.8726, 0.2148, 0.8726, 0.2148, 0.8726, 0.2148, 0.8726, 0.2148, 0.8726, 0.2148, 0.8726, 0.2148, 0.8726, 0.2148, 0.8726, 0.2148, 0.8726, 0.2148, 0.8726, 0.2148, 0.8726, 0.2148, 0.8726, 0.2148, 0.8726, 0.2148, 0.8726, 0.2148, 0.8726, 0.2148, 0.8726, 0.2148, 0.8726, 0.2148, 0.8726, 0.2148, 0.8726, 0.2148, 0.8726, 0.2148, 0.8726, 0.2148, 0.8726, 0.2148, 0.8726, 0.2148, 0.8726, 0.2148, 0.8726, 0.2148, 0.8726, 0.2148, 0.8726, 0.2148, 0.8726, 0.2148, 0.8726, 0.2148, 0.8726, 0.2148, 0.8726, 0.2148, 0.8726, 0.2148, 0.8726, 0.2148, 0.8726, 0.2148, 0.8726, 0.2148, 0.8726, 0.2148, 0.8726, 0.2148, 0.8726, 0.2148, 0.8726, 0.2148, 0.8726, 0.2148, 0.8726, 0.2148, 0.8726, 0.2148, 0.8726, 0.2148, 0.8726, 0.2148, 0.8726, 0.2148, 0.8726, 0.2148, 0.8726, 0.2148, 0.8726, 0.2148, 0.8726, 0.2148, 0.8726, 0.2148, 0.8726, 0.2148, 0.8726, 0.2148, 0.8726, 0.2148, 0.8726, 0.2148, 0.8726, 0.2148, 0.8726, 0.2148, 0.8726, 0.2148, 0.8726, 0.2148, 0.8726, 0.2148, 0.8726, 0.2148, 0.8726, 0.2148, 0.8726, 0.2148, 0.8726, 0.2148, 0.8726, 0.2148, 0.8726, 0.2148, 0.8726, 0.2148, 0.8726, 0.2148, 0.8726, 0.2148, 0.8726, 0.2148, 0.8726, 0.2148, 0.8726, 0.2148, 0.8726, 0.2148, 0.8726, 0.2148, 0.8726, 0.2148, 0.8726, 0.2148, 0.8726, 0.2148, 0.8726, 0.2148, 0.8726, 0.2148, 0.8726, 0.2148, 0.8726, 0.2148, 0.8726, 0.2148, 0.8726, 0.2148, 0.8726, 0.2148, 0.8726, 0.2148, 0.8726, 0.2148, 0.8726, 0.2148, 0.8726, 0.2148, 0.8726, 0.2148, 0.8726, 0.2148, 0.8726, 0.2148, 0.8726, 0.2148, 0.8726, 0.2148, 0.8726, 0.2148, 0.8726, 0.2148, 0.8726, 0.2148, 0.8726, 0.2148, 0.8726, 0.2148, 0.8726, 0.2148, 0.8726, 0.2148, 0.8726, 0.2148, 0.8726, 0.2148, 0.8726, 0.2148, 0.8726, 0.2148, 0.8726, 0.2148, 0.8726, 0.2148, 0.8726, 0.2148, 0.8726, 0.2148, 0.8726, 0.2148, 0.8726, 0.2148, 0.8726, 0.2148, 0.8726, 0.2148, 0.8726, 0.2148, 0.8726, 0.2148, 0.8726, 0.2148, 0.8726, 0.2148, 0.8726, 0.2148, 0.8726, 0.2148, 0.8726, 0.2148, 0.8726, 0.2148, 0.8726, 0.2148, 0.8726, 0.2148, 0.8726, 0.2148, 0.8726, 0.2148, 0.8726, 0.2148, 0.8726, 0.2148, 0.8726, 0.2148, 0.8726, 0.2148, 0.8726, 0.2148, 0.8726, 0.2148, 0.8726, 0.2148, 0.8726, 0.2148, 0.8726, 0.2148, 0.8726, 0.2148, 0.8726, 0.2148, 0.8726, 0.2148, 0.8726, 0.2148, 0.8726, 0.2148, 0.8726, 0.2148, 0.8726, 0.2148, 0.8726, 0.2148, 0.8726, 0.2148, 0.8726, 0.2148, 0.8726, 0.2148, 0.8726, 0.2148, 0.8726, 0.2148, 0.8726, 0.2148, 0.8726, 0.2148, 0.8726, 0.2148, 0.8726, 0.2148, 0.8726, 0.2148, 0.8726, 0.2148, 0.8726, 0.2148, 0.8726, 0.2148, 0.8726, 0.2148, 0.8726, 0.2148, 0.8726, 0.2148, 0.8726, 0.2148, 0.8726, 0.2148, 0.8726, 0.2148, 0.8726, 0.2148, 0.8726, 0.2148, 0.8726, 0.2148, 0.8726, 0.2148, 0.8726, 0.2148, 0.8726, 0.2148, 0.8726, 0.2148, 0.8726, 0.2148, 0.8726, 0.2148, 0.8726, 0.2148, 0.8726, 0.2148, 0.8726, 0.2148, 0.8726, 0.2148, 0.8726, 0.2148, 0.8726, 0.2148, 0.8726, 0.2148, 0.8726, 0.2148, 0.8726, 0.2148, 0.8726, 0.2148, 0.8726, 0.2148, 0.8726, 0.2148, 0.8726, 0.2148, 0.8726, 0.2148, 0.8726, 0.2148, 0.8726, 0.2148, 0.8726, 0.2148, 0.8726, 0.2148, 0.8726, 0.2148, 0.8726, 0.2148, 0.8726, 0.2148, 0.8726, 0.2148, 0.8726, 0.2148, 0.8726, 0.2148, 0.8726, 0.2148, 0.8726, 0.2148, 0.8726, 0.2148, 0.8726, 0.2148, 0.8726, 0.2148, 0.8726, 0.2148, 0.8726, 0.2148, 0.8726, 0.2148, 0.8726, 0.2148, 0.8726, 0.2148, 0.8726, 0.2148, 0.8726, 0.2148, 0.8726, 0.2148, 0.8726, 0.2148, 0.8726, 0.2148, 0.8726, 0.2148, 0.8726, 0.2148, 0.8726, 0.2148, 0.8726, 0.2148, 0.8726, 0.2148, 0.8726, 0.2148, 0.8726, 0.2148, 0.8726, 0.2148, 0.8726, 0.2148, 0.8726, 0.2148, 0.8726, 0.2148, 0.8726, 0.2148, 0.8726, 0.2148, 0.8726, 0.2148, 0.8726, 0.2148, 0.8726, 0.2148, 0.8726, 0.2148, 0.8726, 0.2148, 0.8726, 0.2148, 0.8726, 0.2148, 0.8726, 0.2148, 0.8726, 0.2148, 0.8726, 0.2148, 0.8726, 0.2148, 0.8726, 0.2148, 0.8726, 0.2148, 0.8726, 0.2148, 0.8726, 0.2148, 0.8726, 0.2148, 0.8726, 0.2148, 0.8726, 0.2148, 0.8726, 0.2148, 0.8726, 0.2148, 0.8726, 0.2148, 0.8726, 0.2148, 0.8726, 0.2148, 0.8726, 0.2148, 0.8726, 0.2148, 0.8726, 0.2148, 0.8726, 0.2148, 0.8726, 0.2148, 0.8726, 0.2148, 0.8726, 0.2148, 0.8726, 0.2148, 0.8726, 0.2148, 0.8726, 0.2148, 0.8726, 0.2148, 0.8726, 0.2148, 0.8726, 0.2148, 0.8726, 0.2148, 0.8726, 0.2148, 0.8726, 0.2148, 0.8726, 0.2148, 0.8726, 0.2148, 0.8726, 0.2148, 0.8726, 0.2148, 0.8726, 0.2148, 0.8726, 0.2148, 0.8726, 0.2148, 0.8726, 0.2148, 0.8726, 0.2148, 0.8726, 0.2148, 0.8726, 0.2148, 0.8726, 0.2148, 0.8726, 0.2148, 0.8726, 0.2148, 0.8726, 0.2148, 0.8726, 0.2148, 0.8726, 0.2148, 0.8726, 0.2148, 0.8726, 0.2148, 0.8726, 0.2148, 0.8726, 0.2148, 0.8726, 0.2148, 0.8726, 0.2148, 0.8726, 0.2148, 0.8726, 0.2148, 0.8726, 0.2148, 0.8726, 0.2148, 0.8726, 0.2148, 0.8726, 0.2148, 0.8726, 0.2148, 0.8726, 0.2148, 0.8726, 0.2148, 0.8726, 0.2148, 0.8726, 0.2148, 0.8726, 0.2148, 0.8726, 0.2148, 0.8726, 0.2148, 0.8726, 0.2148, 0.8726, 0.2148, 0.8726, 0.2148, 0.8726, 0.2148, 0.8726, 0.2148, 0.8726, 0.2148, 0.8726, 0.2148, 0.8726, 0.2148, 0.8726, 0.2148, 0.8726, 0.2148, 0.8726, 0.2148, 0.8726, 0.2148, 0.8726, 0.2148, 0.8726, 0.2148, 0.8726, 0.2148, 0.8726, 0.2148, 0.8726, 0.2148, 0.8726, 0.2148, 0.8726, 0.2148, 0.8726, 0.2148, 0.8726, 0.2148, 0.8726, 0.2148, 0.8726, 0.2148, 0.8726, 0.2148, 0.8726, 0.2148, 0.8726, 0.2148, 0.8726, 0.2148, 0.8726, 0.2148, 0.8726, 0.2148, 0.8726, 0.2148, 0.8726, 0.2148, 0.8726, 0.2148, 0.8726, 0.2148, 0.8726, 0.2148, 0.8726, 0.2148, 0.8726, 0.2148, 0.8726, 0.2148, 0.8726, 0.2148, 0.8726, 0.2148, 0.8726, 0.2148, 0.8726, 0.2148, 0.8726, 0.2148, 0.8726, 0.2148, 0.8726, 0.2148, 0.8726, 0.2148, 0.8726, 0.2148, 0.8726, 0.2148, 0.8726, 0.2148, 0.8726, 0.2148, 0.8726, 0.2148, 0.8726, 0.2148, 0.8726, 0.2148, 0.8726, 0.2148, 0.8726, 0.2148, 0.8726, 0.2148, 0.8726, 0.2148, 0.8726, 0.2148, 0.8726, 0.2148, 0.8726, 0.2148, 0.8726, 0.2148, 0.8726, 0.2148, 0.8726, 0.2148, 0.8726, 0.2148, 0.8726, 0.2148, 0.8726, 0.2148, 0.8726, 0.2148, 0.8726, 0.2148, 0.8726, 0.2148, 0.8726, 0.2148, 0.8726, 0.2148, 0.8726, 0.2148, 0.8726, 0.2148, 0.8726, 0.2148, 0.8726, 0.2148, 0.8726, 0.2148, 0.8726, 0.2148, 0.8726, 0.2148, 0.8726, 0.2148, 0.8726, 0.2148, 0.8726, 0.2148, 0.8726, 0.2148, 0.8726, 0.2148, 0.8726, 0.2148, 0.8726, 0.2148, 0.8726, 0.2148, 0.8726, 0.2148, 0.8726, 0.2148, 0.8726, 0.2148, 0.8726, 0.2148, 0.8726, 0.2148, 0.8726, 0.2148, 0.8726, 0.2148, 0.8726, 0.2148, 0.8726, 0.2148, 0.8726, 0.2148, 0.8726, 0.2148, 0.8726, 0.2148, 0.8726, 0.2148, 0.8726, 0.2148, 0.8726, 0.2148, 0.8726, 0.2148, 0.8726, 0.2148, 0.8726, 0.2148, 0.8726, 0.2148, 0.8726, 0.2148, 0.8726, 0.2148, 0.8726, 0.2148, 0.8726, 0.2148, 0.8726, 0.2148, 0.8726, 0.2148, 0.8726, 0.2148, 0.8726, 0.2148, 0.8726, 0.2148, 0.8726, 0.2148, 0.8726, 0.2148, 0.8726, 0.2148, 0.8726, 0.2148, 0.8726, 0.2148, 0.8726, 0.2148, 0.8726, 0.2148, 0.8726, 0.2148, 0.8726, 0.2148, 0.8726, 0.2148, 0.8726, 0.2148, 0.8726, 0.2148, 0.8726, 0.2148, 0.8726, 0.2148, 0.8726, 0.2148, 0.8726, 0.2148, 0.8726, 0.2148, 0.8726, 0.2148, 0.8726, 0.2148, 0.8726, 0.2148, 0.8726, 0.2148, 0.8726, 0.2148, 0.8726, 0.2148, 0.8726, 0.2148, 0.8726, 0.2148, 0.8726, 0.2148, 0.8726, 0.2148, 0.8726, 0.2148, 0.8726, 0.2148, 0.8726, 0.2148, 0.8726, 0.2148, 0.8726, 0.2148, 0.8726, 0.2148, 0.8726, 0.2148, 0.8726, 0.2148, 0.8726, 0.2148, 0.8726, 0.2148, 0.8726, 0.2148, 0.8726, 0.2148, 0.8726, 0.2148, 0.8726, 0.2148, 0.8726, 0.2148, 0.8726, 0.2148, 0.8726, 0.2148, 0.8726, 0.2148, 0.8726, 0.2148, 0.8726, 0.2148, 0.8726, 0.2148, 0.8726, 0.2148, 0.8726, 0.2148, 0.8726, 0.2148, 0.8726, 0.2148, 0.8726, 0.2148, 0.8726, 0.2148, 0.8726, 0.2148, 0.8726, 0.2148, 0.8726, 0.2148, 0.8726, 0.2148, 0.8726, 0.2148, 0.8726, 0.2148, 0.8726, 0.2148, 0.8726, 0.2148, 0.8726, 0.2148, 0.8726, 0.2148, 0.8726, 0.2148, 0.8726, 0.2148, 0.8726, 0.2148, 0.8726, 0.2148, 0.8726, 0.2148, 0.8726, 0.2148, 0.8726, 0.2148, 0.8726, 0.2148, 0.8726, 0.2148, 0.8726, 0.2148, 0.8726, 0.2148, 0.8726, 0.2148, 0.8726, 0.2148, 0.8726, 0.2148, 0.8726, 0.2148, 0.8726, 0.2148, 0.8726, 0.2148, 0.8726, 0.2148, 0.8726, 0.2148, 0.8726, 0.2148, 0.8726, 0.2148, 0.8726, 0.2148, 0.8726, 0.2148, 0.8726, 0.2148, 0.8726, 0.2148, 0.8726, 0.2148, 0.8726, 0.2148, 0.8726, 0.2148, 0.8726, 0.2148, 0.8726, 0.2148, 0.8726, 0.2148, 0.8726, 0.2148, 0.8726, 0.2148, 0.8726, 0.2148, 0.8726, 0.2148, 0.8726, 0.2148, 0.8726, 0.2148, 0.8726, 0.2148, 0.8726, 0.2148, 0.8726, 0.2148, 0.8726, 0.2148, 0.8726, 0.2148, 0.8726, 0.2148, 0.8726, 0.2148, 0.8726, 0.2148, 0.8726, 0.2148, 0.8726, 0.2148, 0.8726, 0.2148, 0.8726, 0.2148, 0.8726, 0.2148, 0.8726, 0.2148, 0.8726, 0.2148, 0.8726, 0.2148, 0.8726, 0.2148, 0.8726, 0.2148, 0.8726, 0.2148, 0.8726, 0.2148, 0.8726, 0.2148, 0.8726, 0.2148, 0.8726, 0.2148, 0.8726, 0.2148, 0.8726, 0.2148, 0.8726, 0.2148, 0.8726, 0.2148, 0.8726, 0.2148, 0.8726, 0.2148, 0.8726, 0.2148, 0.8726, 0.2148, 0.8726, 0.2148, 0.8726, 0.2148, 0.8726, 0.2148, 0.8726, 0.2148, 0.8726, 0.2148, 0.8726, 0.2148, 0.8726, 0.2148, 0.8726, 0.2148, 0.8726, 0.2148, 0.8726, 0.2148, 0.8726, 0.2148, 0.8726, 0.2148, 0.8726, 0.2148, 0.8726, 0.2148, 0.8726, 0.2148, 0.8726, 0.2148, 0.8726, 0.2148, 0.8726, 0.2148, 0.8726, 0.2148, 0.8726, 0.2148, 0.8726, 0.2148, 0.8726, 0.2148, 0.8726, 0.2148, 0.8726, 0.2148, 0.8726, 0.2148, 0.8726, 0.2148, 0.8726, 0.2148, 0.8726, 0.2148, 0.8726, 0.2148, 0.8726, 0.2148, 0.8726, 0.2148, 0.8726, 0.2148, 0.8726, 0.2148, 0.8726, 0.2148, 0.8726, 0.2148, 0.8726, 0.2148, 0.8726, 0.2148, 0.8726, 0.2148, 0.8726, 0.2148, 0.8726, 0.2148, 0.8726, 0.2148, 0.8726, 0.2148, 0.8726, 0.2148, 0.8726, 0.2148, 0.8726, 0.2148, 0.8726, 0.2148, 0.8726, 0.2148, 0.8726, 0.2148, 0.8726, 0.2148, 0.8726, 0.2148, 0.8726, 0.2148, 0.8726, 0.2148, 0.8726, 0.2148, 0.8726, 0.2148, 0.8726, 0.2148, 0.8726, 0.2148, 0.8726, 0.2148, 0.8726, 0.2148, 0.8726, 0.2148, 0.8726, 0.2148, 0.8726, 0.2148, 0.8726, 0.2148, 0.8726, 0.2148, 0.8726, 0.2148, 0.8726, 0.2148, 0.8726, 0.2148, 0.8726, 0.2148, 0.8726, 0.2148, 0.8726, 0.2148, 0.8726, 0.2148, 0.8726, 0.2148, 0.8726])
me_cylinder.materials.append(mat_basepalette)
me_cylinder.update()
me_cylinder_001 = bpy.data.meshes.new('Cylinder.001')
me_cylinder_001.from_pydata([(-0.4657, -0.05569, 0.0), (-0.3543, -0.05569, 0.0), (-0.4657, 0.05569, 0.0), (-0.3543, 0.05569, 0.0), (-0.4657, 0.05569, 0.5973), (-0.4657, -0.05569, 0.5973), (-0.3543, -0.05569, 0.5973), (-0.3543, 0.05569, 0.5973), (-0.4657, 0.05569, 0.6925), (-0.4657, -0.05569, 0.6925), (-0.3543, -0.05569, 0.6925), (-0.3543, 0.05569, 0.6925), (-0.4567, 0.04667, 0.8572), (-0.4567, -0.04667, 0.8572), (-0.3633, -0.04667, 0.8572), (-0.3633, 0.04667, 0.8572), (-0.4635, -0.3382, 0.5992), (-0.3565, -0.3382, 0.5992), (-0.3565, 0.3382, 0.5992), (-0.4635, 0.3382, 0.5992), (-0.4635, -0.3382, 0.6906), (-0.3565, -0.3382, 0.6906), (-0.3565, 0.3382, 0.6906), (-0.4635, 0.3382, 0.6906), (-0.4657, 0.05569, 0.8207), (-0.3543, 0.05569, 0.8207), (-0.3543, -0.05569, 0.8207), (-0.4657, -0.05569, 0.8207), (-0.4657, -0.3048, 0.6925), (-0.3543, -0.3048, 0.6925), (-0.4657, -0.3048, 0.5973), (-0.3543, -0.3048, 0.5973), (-0.3543, 0.3048, 0.5973), (-0.3543, 0.3048, 0.6925), (-0.4657, 0.3048, 0.5973), (-0.4657, 0.3048, 0.6925), (-0.3508, 0.08128, 3.796e-06), (-0.3605, 0.08282, 3.796e-06), (-0.3524, 0.07161, 3.796e-06), (-0.3621, 0.07315, 3.796e-06), (-0.3496, 0.07613, 3.796e-06), (-0.3554, 0.08406, 3.796e-06), (-0.3633, 0.07831, 3.796e-06), (-0.3575, 0.07038, 3.796e-06), (-0.3565, 0.07722, 3.796e-06), (-0.3492, 0.07878, 0.005335), (-0.3504, 0.08388, 0.004573), (-0.355, 0.08663, 0.004257), (-0.3601, 0.08542, 0.004573), (-0.3629, 0.08096, 0.005335), (-0.3616, 0.07586, 0.006097), (-0.3571, 0.07311, 0.006412), (-0.352, 0.07432, 0.006097), (-0.3442, 0.08056, 0.02797), (-0.346, 0.08, 0.01484), (-0.3474, 0.08506, 0.01416), (-0.3519, 0.08779, 0.01464), (-0.3569, 0.08657, 0.016), (-0.3594, 0.08214, 0.01744), (-0.358, 0.07707, 0.01811), (-0.3535, 0.07435, 0.01763), (-0.3485, 0.07556, 0.01627), (-0.3474, 0.08197, 0.05157), (-0.3456, 0.08566, 0.02818), (-0.3502, 0.08827, 0.02901), (-0.3552, 0.08684, 0.02998), (-0.3577, 0.08223, 0.03052), (-0.3563, 0.07712, 0.03031), (-0.3518, 0.07452, 0.02947), (-0.3467, 0.07594, 0.0285), (-0.3475, 0.08206, 0.05338), (-0.3488, 0.08708, 0.05124), (-0.3534, 0.08969, 0.05086), (-0.3585, 0.08828, 0.05064), (-0.3611, 0.08367, 0.05073), (-0.3597, 0.07857, 0.05106), (-0.3551, 0.07596, 0.05144), (-0.35, 0.07737, 0.05166), (-0.3439, 0.08311, 0.05186), (-0.3489, 0.08717, 0.05305), (-0.3535, 0.08978, 0.05266), (-0.3586, 0.08837, 0.05245), (-0.3612, 0.08376, 0.05253), (-0.3598, 0.07866, 0.05286), (-0.3552, 0.07605, 0.05325), (-0.3501, 0.07746, 0.05346), (-0.3452, 0.08789, 0.05155), (-0.3446, 0.08816, 0.05309), (-0.3433, 0.08339, 0.0534), (-0.3646, 0.08255, 0.05074), (-0.3633, 0.07778, 0.05105), (-0.3641, 0.07765, 0.05253), (-0.3654, 0.08242, 0.05222), (-0.3468, 0.07573, 0.05207), (-0.3443, 0.08004, 0.05199), (-0.3437, 0.07974, 0.05355), (-0.3462, 0.07543, 0.05363), (-0.3617, 0.08993, 0.05053), (-0.3642, 0.08562, 0.05061), (-0.3649, 0.08607, 0.05206), (-0.3625, 0.09038, 0.05198), (-0.3614, 0.07534, 0.05128), (-0.3571, 0.07289, 0.05164), (-0.3575, 0.0723, 0.05316), (-0.3618, 0.07475, 0.0528), (-0.3471, 0.09032, 0.05132), (-0.3514, 0.09277, 0.05096), (-0.3511, 0.09351, 0.05246), (-0.3468, 0.09106, 0.05282), (-0.354, 0.07251, 0.05183), (-0.3492, 0.07383, 0.05203), (-0.3491, 0.07317, 0.05358), (-0.3539, 0.07185, 0.05338), (-0.3545, 0.09315, 0.05077), (-0.3593, 0.09183, 0.05057), (-0.3596, 0.09264, 0.05203), (-0.3548, 0.09396, 0.05223), (-0.3414, 0.08836, 0.04999), (-0.3403, 0.08449, 0.05025), (-0.3408, 0.08858, 0.05124), (-0.3398, 0.08471, 0.05149), (-0.3669, 0.07713, 0.04913), (-0.368, 0.081, 0.04888), (-0.3676, 0.07703, 0.05033), (-0.3687, 0.0809, 0.05008), (-0.3412, 0.07767, 0.05054), (-0.3431, 0.07418, 0.0506), (-0.3407, 0.07743, 0.0518), (-0.3427, 0.07394, 0.05187), (-0.3671, 0.08782, 0.04859), (-0.3652, 0.09131, 0.04852), (-0.3677, 0.08818, 0.04976), (-0.3658, 0.09167, 0.0497), (-0.3593, 0.06973, 0.04992), (-0.3627, 0.07171, 0.04963), (-0.3596, 0.06926, 0.05116), (-0.3631, 0.07124, 0.05086), (-0.349, 0.09575, 0.0492), (-0.3456, 0.09377, 0.04949), (-0.3488, 0.09635, 0.05041), (-0.3453, 0.09437, 0.0507), (-0.3486, 0.06996, 0.05051), (-0.3524, 0.06889, 0.05035), (-0.3485, 0.06942, 0.05177), (-0.3524, 0.06835, 0.05161), (-0.3597, 0.09553, 0.04862), (-0.3559, 0.0966, 0.04878), (-0.36, 0.09619, 0.0498), (-0.3561, 0.09726, 0.04996), (-0.3388, 0.08759, 0.04153), (-0.3382, 0.08542, 0.04167), (-0.3385, 0.08771, 0.04222), (-0.3379, 0.08554, 0.04237), (-0.3685, 0.07705, 0.0404), (-0.3691, 0.07922, 0.04026), (-0.3689, 0.07699, 0.04107), (-0.3695, 0.07916, 0.04093), (-0.3395, 0.07554, 0.04209), (-0.3406, 0.07358, 0.04212), (-0.3392, 0.0754, 0.0428), (-0.3403, 0.07344, 0.04283), (-0.3679, 0.08909, 0.03983), (-0.3668, 0.09105, 0.0398), (-0.3682, 0.0893, 0.04049), (-0.3671, 0.09126, 0.04046), (-0.3605, 0.06809, 0.04129), (-0.3624, 0.0692, 0.04113), (-0.3607, 0.06782, 0.04198), (-0.3627, 0.06893, 0.04182), (-0.3469, 0.09655, 0.04063), (-0.3449, 0.09544, 0.0408), (-0.3467, 0.09688, 0.04131), (-0.3448, 0.09577, 0.04148), (-0.3484, 0.06746, 0.04199), (-0.3506, 0.06686, 0.0419), (-0.3484, 0.06716, 0.0427), (-0.3506, 0.06656, 0.04261), (-0.3589, 0.09717, 0.03993), (-0.3567, 0.09777, 0.04002), (-0.359, 0.09754, 0.0406), (-0.3569, 0.09814, 0.04069), (-0.3415, 0.08136, 0.05467), (-0.3441, 0.09097, 0.05405), (-0.3528, 0.09589, 0.05332), (-0.3624, 0.09323, 0.05292), (-0.3673, 0.08456, 0.05308), (-0.3647, 0.07495, 0.0537), (-0.356, 0.07003, 0.05443), (-0.3464, 0.07268, 0.05483), (-0.3407, 0.07529, 0.06083), (-0.3418, 0.08643, 0.0544), (-0.3578, 0.09552, 0.05306), (-0.367, 0.07949, 0.05335), (-0.351, 0.0704, 0.05469), (-0.3431, 0.07653, 0.05482), (-0.3479, 0.09429, 0.05367), (-0.3657, 0.08939, 0.05293), (-0.3608, 0.07163, 0.05408), (-0.3448, 0.07053, 0.06084), (-0.3505, 0.06771, 0.06066), (-0.3675, 0.07334, 0.05944), (-0.3703, 0.07896, 0.059), (-0.3641, 0.09588, 0.05847), (-0.359, 0.09878, 0.05865), (-0.342, 0.09316, 0.05987), (-0.3392, 0.08754, 0.06031), (-0.3414, 0.08664, 0.05568), (-0.3437, 0.09137, 0.05532), (-0.358, 0.09611, 0.05429), (-0.3628, 0.09373, 0.05414), (-0.3676, 0.07941, 0.05459), (-0.3652, 0.07467, 0.05495), (-0.3509, 0.06993, 0.05598), (-0.3461, 0.07231, 0.05613), (-0.3427, 0.07632, 0.05612), (-0.341, 0.08135, 0.05597), (-0.3477, 0.09483, 0.05492), (-0.3528, 0.0965, 0.05456), (-0.3663, 0.08972, 0.05415), (-0.3679, 0.08469, 0.0543), (-0.3612, 0.07121, 0.05535), (-0.3562, 0.06954, 0.05571), (-0.351, 0.06817, 0.06942), (-0.3392, 0.0817, 0.0694), (-0.3412, 0.07574, 0.06958), (-0.3532, 0.09966, 0.06773), (-0.3472, 0.09768, 0.06816), (-0.3712, 0.08566, 0.06742), (-0.3687, 0.09154, 0.06724), (-0.3572, 0.06771, 0.06909), (-0.3632, 0.06968, 0.06866), (-0.3387, 0.08127, 0.06064), (-0.3467, 0.09727, 0.0594), (-0.3527, 0.09924, 0.05897), (-0.3682, 0.09112, 0.05848), (-0.3707, 0.08523, 0.05867), (-0.3627, 0.06923, 0.05991), (-0.3567, 0.06725, 0.06034), (-0.3434, 0.07711, 0.07756), (-0.347, 0.07293, 0.07757), (-0.3519, 0.07045, 0.07741), (-0.3668, 0.07539, 0.07634), (-0.3693, 0.08032, 0.07596), (-0.3643, 0.09524, 0.07549), (-0.3594, 0.09771, 0.07565), (-0.3445, 0.09278, 0.07672), (-0.342, 0.08785, 0.0771), (-0.3453, 0.07099, 0.06959), (-0.3707, 0.0794, 0.06776), (-0.3679, 0.07379, 0.06819), (-0.3594, 0.0992, 0.0674), (-0.3646, 0.0963, 0.06723), (-0.3397, 0.08797, 0.06906), (-0.3425, 0.09358, 0.06862), (-0.3531, 0.07394, 0.0805), (-0.3452, 0.08297, 0.08071), (-0.3466, 0.07899, 0.08149), (-0.3545, 0.09495, 0.08026), (-0.3506, 0.09363, 0.08054), (-0.3665, 0.08561, 0.07875), (-0.3652, 0.08959, 0.07685), (-0.3572, 0.07363, 0.07909), (-0.3612, 0.07495, 0.07954), (-0.3416, 0.08235, 0.0774), (-0.3486, 0.09638, 0.07631), (-0.3539, 0.09812, 0.07593), (-0.3679, 0.09106, 0.0755), (-0.3697, 0.08582, 0.07566), (-0.3627, 0.07179, 0.07675), (-0.3574, 0.07005, 0.07713), (-0.3493, 0.07582, 0.0815), (-0.3662, 0.08143, 0.07943), (-0.3644, 0.07769, 0.08057), (-0.3587, 0.09464, 0.08004), (-0.3625, 0.09276, 0.07685), (-0.3455, 0.08715, 0.08052), (-0.3474, 0.0909, 0.07912), (-0.3664, 0.08532, 0.07349), (-0.3541, 0.09487, 0.07369), (-0.3653, 0.08451, 0.05767), (-0.3446, 0.08262, 0.07483), (-0.3533, 0.09389, 0.05788), (-0.3608, 0.08394, 0.05795), (-0.3439, 0.08185, 0.05899), (-0.3569, 0.07306, 0.07462), (-0.3485, 0.08242, 0.05871), (-0.3441, 0.08749, 0.08052), (-0.3458, 0.09196, 0.07912), (-0.359, 0.09571, 0.07997), (-0.3637, 0.09448, 0.07685), (-0.3676, 0.08101, 0.07943), (-0.3652, 0.07701, 0.08055), (-0.3526, 0.07241, 0.0805), (-0.3486, 0.07495, 0.08158), (-0.3456, 0.07845, 0.08158), (-0.3438, 0.08276, 0.08071), (-0.35, 0.0946, 0.08053), (-0.3544, 0.09605, 0.08021), (-0.3671, 0.09061, 0.07686), (-0.3681, 0.08575, 0.07875), (-0.362, 0.0734, 0.07954), (-0.3574, 0.07149, 0.07909), (-0.3564, 0.07239, 0.06487), (-0.3571, 0.07352, 0.07889), (-0.3439, 0.08211, 0.06508), (-0.3451, 0.08286, 0.07909), (-0.3536, 0.09457, 0.06392), (-0.3544, 0.09484, 0.07798), (-0.3664, 0.0855, 0.07778), (-0.3586, 0.09453, 0.07776), (-0.3651, 0.08948, 0.07561), (-0.3504, 0.09352, 0.07827), (-0.3454, 0.08704, 0.07887), (-0.3529, 0.07383, 0.07911), (-0.3464, 0.07888, 0.07922), (-0.3661, 0.08486, 0.06371), (-0.3611, 0.07484, 0.0786), (-0.3661, 0.08132, 0.078), (-0.3473, 0.09078, 0.07858), (-0.3623, 0.09265, 0.07561), (-0.3642, 0.07758, 0.07829), (-0.3492, 0.07571, 0.07922), (-0.3546, 0.08318, 0.05833), (-0.3584, 0.09456, 0.07347), (-0.3651, 0.08939, 0.07336), (-0.3539, 0.08932, 0.05807), (-0.3501, 0.09353, 0.07399), (-0.3449, 0.08689, 0.0746), (-0.356, 0.07247, 0.05879), (-0.3526, 0.07337, 0.07485), (-0.346, 0.07854, 0.07496), (-0.3554, 0.07704, 0.0586), (-0.361, 0.07441, 0.07433), (-0.3661, 0.08104, 0.07371), (-0.3468, 0.09072, 0.07431), (-0.3622, 0.09263, 0.07335), (-0.3642, 0.07721, 0.07401), (-0.3488, 0.0753, 0.07496), (-0.3579, 0.09426, 0.0637), (-0.3647, 0.089, 0.06358), (-0.3494, 0.0932, 0.06422), (-0.3442, 0.08646, 0.06485), (-0.352, 0.07271, 0.0651), (-0.3453, 0.07797, 0.06521), (-0.3605, 0.07376, 0.06457), (-0.3658, 0.08051, 0.06394), (-0.3461, 0.09035, 0.06455), (-0.3618, 0.0923, 0.06358), (-0.3638, 0.07661, 0.06425), (-0.3481, 0.07467, 0.06522), (-0.3592, 0.08907, 0.05779), (-0.3575, 0.09358, 0.05766), (-0.364, 0.0885, 0.05755), (-0.3487, 0.08777, 0.05843), (-0.3493, 0.09257, 0.05816), (-0.3442, 0.08605, 0.05877), (-0.3501, 0.07729, 0.05888), (-0.3518, 0.07278, 0.05901), (-0.3453, 0.07786, 0.05912), (-0.3605, 0.07859, 0.05823), (-0.36, 0.07379, 0.0585), (-0.365, 0.08031, 0.0579), (-0.3461, 0.08981, 0.05848), (-0.3612, 0.09169, 0.05754), (-0.3632, 0.07655, 0.05819), (-0.348, 0.07467, 0.05912)], [], [(0, 2, 3, 1), (4, 5, 9, 8), (1, 3, 7, 6), (2, 0, 5, 4), (3, 2, 4, 7), (0, 1, 6, 5), (25, 24, 12, 15), (33, 32, 18, 22), (29, 28, 20, 21), (6, 7, 11, 10), (13, 14, 15, 12), (27, 26, 14, 13), (26, 25, 15, 14), (24, 27, 13, 12), (18, 19, 23, 22), (16, 17, 21, 20), (32, 34, 19, 18), (28, 30, 16, 20), (30, 31, 17, 16), (31, 29, 21, 17), (34, 35, 23, 19), (35, 33, 22, 23), (8, 9, 27, 24), (10, 11, 25, 26), (9, 10, 26, 27), (11, 8, 24, 25), (6, 10, 29, 31), (5, 6, 31, 30), (9, 5, 30, 28), (10, 9, 28, 29), (8, 11, 33, 35), (4, 8, 35, 34), (7, 4, 34, 32), (11, 7, 32, 33), (44, 43, 39, 42), (40, 38, 43, 44), (36, 40, 44, 41), (41, 44, 42, 37), (48, 49, 58, 57), (47, 48, 57, 56), (51, 52, 61, 60), (46, 47, 56, 55), (37, 42, 49, 48), (38, 40, 45, 52), (42, 39, 50, 49), (40, 36, 46, 45), (39, 43, 51, 50), (36, 41, 47, 46), (43, 38, 52, 51), (41, 37, 48, 47), (56, 57, 65, 64), (60, 61, 69, 68), (55, 56, 64, 63), (59, 60, 68, 67), (52, 45, 54, 61), (49, 50, 59, 58), (45, 46, 55, 54), (50, 51, 60, 59), (63, 64, 72, 71), (67, 68, 76, 75), (53, 63, 71, 62), (66, 67, 75, 74), (57, 58, 66, 65), (61, 54, 53, 69), (58, 59, 67, 66), (54, 55, 63, 53), (138, 137, 169, 170), (123, 124, 156, 155), (136, 134, 166, 168), (121, 123, 155, 153), (68, 69, 77, 76), (64, 65, 73, 72), (65, 66, 74, 73), (69, 53, 62, 77), (70, 79, 182, 190, 181), (82, 83, 186, 192, 185), (85, 70, 181, 194, 188), (81, 82, 185, 196, 184), (135, 136, 168, 167), (148, 146, 178, 180), (122, 121, 153, 154), (133, 135, 167, 165), (88, 78, 118, 120), (71, 86, 78, 62), (79, 87, 86, 71), (70, 88, 87, 79), (62, 78, 88, 70), (108, 105, 138, 140), (75, 90, 89, 74), (83, 91, 90, 75), (82, 92, 91, 83), (74, 89, 92, 82), (93, 94, 125, 126), (62, 94, 93, 77), (70, 95, 94, 62), (85, 96, 95, 70), (77, 93, 96, 85), (113, 114, 145, 146), (74, 98, 97, 73), (82, 99, 98, 74), (81, 100, 99, 82), (73, 97, 100, 81), (87, 88, 120, 119), (76, 102, 101, 75), (84, 103, 102, 76), (83, 104, 103, 84), (75, 101, 104, 83), (107, 108, 140, 139), (72, 106, 105, 71), (80, 107, 106, 72), (79, 108, 107, 80), (71, 105, 108, 79), (86, 87, 119, 117), (77, 110, 109, 76), (85, 111, 110, 77), (84, 112, 111, 85), (76, 109, 112, 84), (106, 107, 139, 137), (73, 114, 113, 72), (81, 115, 114, 73), (80, 116, 115, 81), (72, 113, 116, 80), (114, 115, 147, 145), (94, 95, 127, 125), (115, 116, 148, 147), (95, 96, 128, 127), (101, 102, 133, 134), (116, 113, 146, 148), (96, 93, 126, 128), (102, 103, 135, 133), (103, 104, 136, 135), (109, 110, 141, 142), (89, 90, 121, 122), (104, 101, 134, 136), (110, 111, 143, 141), (90, 91, 123, 121), (111, 112, 144, 143), (91, 92, 124, 123), (97, 98, 129, 130), (112, 109, 142, 144), (92, 89, 122, 124), (98, 99, 131, 129), (99, 100, 132, 131), (105, 106, 137, 138), (78, 86, 117, 118), (100, 97, 130, 132), (178, 177, 179, 180), (174, 173, 175, 176), (170, 169, 171, 172), (166, 165, 167, 168), (162, 161, 163, 164), (158, 157, 159, 160), (154, 153, 155, 156), (150, 149, 151, 152), (124, 122, 154, 156), (137, 139, 171, 169), (126, 125, 157, 158), (139, 140, 172, 171), (125, 127, 159, 157), (140, 138, 170, 172), (127, 128, 160, 159), (142, 141, 173, 174), (128, 126, 158, 160), (141, 143, 175, 173), (130, 129, 161, 162), (143, 144, 176, 175), (129, 131, 163, 161), (118, 117, 149, 150), (144, 142, 174, 176), (131, 132, 164, 163), (117, 119, 151, 149), (146, 145, 177, 178), (132, 130, 162, 164), (119, 120, 152, 151), (145, 147, 179, 177), (134, 133, 165, 166), (120, 118, 150, 152), (147, 148, 180, 179), (188, 194, 214, 213), (195, 183, 217, 216), (187, 193, 212, 221), (194, 181, 215, 214), (83, 84, 187, 197, 186), (79, 80, 183, 195, 182), (84, 85, 188, 193, 187), (80, 81, 184, 191, 183), (185, 192, 210, 219), (193, 188, 213, 212), (183, 191, 208, 217), (192, 186, 211, 210), (181, 190, 206, 215), (191, 184, 209, 208), (186, 197, 220, 211), (190, 182, 207, 206), (184, 196, 218, 209), (197, 187, 221, 220), (182, 195, 216, 207), (196, 185, 219, 218), (217, 208, 203, 233), (216, 217, 233, 232), (215, 206, 205, 231), (211, 220, 236, 200), (214, 215, 231, 189), (209, 218, 234, 202), (212, 213, 198, 199), (207, 216, 232, 204), (210, 211, 200, 201), (213, 214, 189, 198), (208, 209, 202, 203), (221, 212, 199, 237), (206, 207, 204, 205), (220, 221, 237, 236), (219, 210, 201, 235), (218, 219, 235, 234), (202, 234, 228, 251), (205, 204, 253, 252), (204, 232, 226, 253), (203, 202, 251, 250), (189, 231, 223, 224), (198, 189, 224, 247), (201, 200, 249, 248), (232, 233, 225, 226), (237, 199, 222, 229), (199, 198, 247, 222), (234, 235, 227, 228), (235, 201, 248, 227), (236, 237, 229, 230), (233, 203, 250, 225), (231, 205, 252, 223), (200, 236, 230, 249), (224, 223, 263, 238), (229, 222, 240, 269), (227, 248, 242, 267), (222, 247, 239, 240), (225, 250, 244, 265), (248, 249, 241, 242), (223, 252, 246, 263), (250, 251, 243, 244), (249, 230, 268, 241), (230, 229, 269, 268), (252, 253, 245, 246), (251, 228, 266, 243), (228, 227, 267, 266), (253, 226, 264, 245), (226, 225, 265, 264), (247, 224, 238, 239), (265, 244, 288, 297), (264, 265, 297, 296), (263, 246, 286, 295), (266, 267, 299, 298), (241, 268, 300, 291), (246, 245, 287, 286), (268, 269, 301, 300), (243, 266, 298, 289), (244, 243, 289, 288), (245, 264, 296, 287), (242, 241, 291, 290), (239, 238, 294, 293), (240, 239, 293, 292), (269, 240, 292, 301), (267, 242, 290, 299), (238, 263, 295, 294), (257, 273, 309, 307), (273, 274, 319, 309), (255, 275, 312, 305), (272, 262, 316, 320), (275, 276, 318, 312), (262, 261, 303, 316), (274, 260, 310, 319), (260, 259, 308, 310), (276, 258, 311, 318), (258, 257, 307, 311), (270, 256, 314, 321), (256, 255, 305, 314), (261, 254, 313, 303), (254, 270, 321, 313), (259, 271, 317, 308), (271, 272, 320, 317), (276, 275, 286, 287), (274, 273, 288, 289), (272, 271, 290, 291), (270, 254, 292, 293), (255, 256, 294, 295), (257, 258, 296, 297), (259, 260, 298, 299), (261, 262, 300, 301), (275, 255, 295, 286), (273, 257, 297, 288), (271, 259, 299, 290), (254, 261, 301, 292), (256, 270, 293, 294), (258, 276, 287, 296), (260, 274, 289, 298), (262, 272, 291, 300), (321, 314, 330, 337), (314, 305, 280, 330), (303, 313, 329, 284), (313, 321, 337, 329), (308, 317, 333, 277), (317, 320, 336, 333), (307, 309, 323, 278), (309, 319, 335, 323), (305, 312, 327, 280), (320, 316, 332, 336), (312, 318, 334, 327), (316, 303, 284, 332), (319, 310, 324, 335), (310, 308, 277, 324), (318, 311, 326, 334), (311, 307, 278, 326), (333, 336, 348, 345), (278, 323, 338, 306), (323, 335, 347, 338), (280, 327, 341, 304), (336, 332, 344, 348), (327, 334, 346, 341), (332, 284, 302, 344), (335, 324, 339, 347), (324, 277, 315, 339), (334, 326, 340, 346), (326, 278, 306, 340), (337, 330, 343, 349), (330, 280, 304, 343), (284, 329, 342, 302), (329, 337, 349, 342), (277, 333, 345, 315), (341, 346, 362, 355), (344, 302, 328, 360), (347, 339, 352, 363), (339, 315, 279, 352), (346, 340, 354, 362), (340, 306, 281, 354), (349, 343, 358, 365), (343, 304, 283, 358), (302, 342, 357, 328), (342, 349, 365, 357), (315, 345, 361, 279), (345, 348, 364, 361), (306, 338, 351, 281), (338, 347, 363, 351), (304, 341, 355, 283), (348, 344, 360, 364), (359, 361, 364, 360), (356, 331, 328, 357), (353, 325, 322, 285), (350, 352, 279, 282), (325, 350, 282, 322), (281, 351, 350, 325), (351, 363, 352, 350), (355, 353, 285, 283), (362, 354, 353, 355), (354, 281, 325, 353), (358, 356, 357, 365), (283, 285, 356, 358), (285, 322, 331, 356), (331, 359, 360, 328), (322, 282, 359, 331), (282, 279, 361, 359)])
_uv = me_cylinder_001.uv_layers.new(name='UVMap')
_uv.uv.foreach_set('vector', [0.457, 0.9492, 0.457, 0.9492, 0.457, 0.9492, 0.457, 0.9492, 0.457, 0.9492, 0.457, 0.9492, 0.457, 0.9492, 0.457, 0.9492, 0.457, 0.9492, 0.457, 0.9492, 0.457, 0.9492, 0.457, 0.9492, 0.457, 0.9492, 0.457, 0.9492, 0.457, 0.9492, 0.457, 0.9492, 0.457, 0.9492, 0.457, 0.9492, 0.457, 0.9492, 0.457, 0.9492, 0.457, 0.9492, 0.457, 0.9492, 0.457, 0.9492, 0.457, 0.9492, 0.457, 0.9492, 0.457, 0.9492, 0.457, 0.9492, 0.457, 0.9492, 0.457, 0.9492, 0.457, 0.9492, 0.457, 0.9492, 0.457, 0.9492, 0.457, 0.9492, 0.457, 0.9492, 0.457, 0.9492, 0.457, 0.9492, 0.457, 0.9492, 0.457, 0.9492, 0.457, 0.9492, 0.457, 0.9492, 0.457, 0.9492, 0.457, 0.9492, 0.457, 0.9492, 0.457, 0.9492, 0.457, 0.9492, 0.457, 0.9492, 0.457, 0.9492, 0.457, 0.9492, 0.457, 0.9492, 0.457, 0.9492, 0.457, 0.9492, 0.457, 0.9492, 0.457, 0.9492, 0.457, 0.9492, 0.457, 0.9492, 0.457, 0.9492, 0.457, 0.9492, 0.457, 0.9492, 0.457, 0.9492, 0.457, 0.9492, 0.457, 0.9492, 0.457, 0.9492, 0.457, 0.9492, 0.457, 0.9492, 0.457, 0.9492, 0.457, 0.9492, 0.457, 0.9492, 0.457, 0.9492, 0.457, 0.9492, 0.457, 0.9492, 0.457, 0.9492, 0.457, 0.9492, 0.457, 0.9492, 0.457, 0.9492, 0.457, 0.9492, 0.457, 0.9492, 0.457, 0.9492, 0.457, 0.9492, 0.457, 0.9492, 0.457, 0.9492, 0.457, 0.9492, 0.457, 0.9492, 0.457, 0.9492, 0.457, 0.9492, 0.457, 0.9492, 0.457, 0.9492, 0.457, 0.9492, 0.457, 0.9492, 0.457, 0.9492, 0.457, 0.9492, 0.457, 0.9492, 0.457, 0.9492, 0.457, 0.9492, 0.457, 0.9492, 0.457, 0.9492, 0.457, 0.9492, 0.457, 0.9492, 0.457, 0.9492, 0.457, 0.9492, 0.457, 0.9492, 0.457, 0.9492, 0.457, 0.9492, 0.457, 0.9492, 0.457, 0.9492, 0.457, 0.9492, 0.457, 0.9492, 0.457, 0.9492, 0.457, 0.9492, 0.457, 0.9492, 0.457, 0.9492, 0.457, 0.9492, 0.457, 0.9492, 0.457, 0.9492, 0.457, 0.9492, 0.457, 0.9492, 0.457, 0.9492, 0.457, 0.9492, 0.457, 0.9492, 0.457, 0.9492, 0.457, 0.9492, 0.457, 0.9492, 0.457, 0.9492, 0.457, 0.9492, 0.457, 0.9492, 0.457, 0.9492, 0.457, 0.9492, 0.457, 0.9492, 0.457, 0.9492, 0.457, 0.9492, 0.457, 0.9492, 0.457, 0.9492, 0.457, 0.9492, 0.457, 0.9492, 0.457, 0.9492, 0.457, 0.9492, 0.457, 0.9492, 0.4004, 0.9277, 0.4004, 0.9277, 0.4004, 0.9277, 0.4004, 0.9277, 0.4004, 0.9277, 0.4004, 0.9277, 0.4004, 0.9277, 0.4004, 0.9277, 0.4004, 0.9277, 0.4004, 0.9277, 0.4004, 0.9277, 0.4004, 0.9277, 0.4004, 0.9277, 0.4004, 0.9277, 0.4004, 0.9277, 0.4004, 0.9277, 0.4004, 0.9277, 0.4004, 0.9277, 0.4004, 0.9277, 0.4004, 0.9277, 0.4004, 0.9277, 0.4004, 0.9277, 0.4004, 0.9277, 0.4004, 0.9277, 0.4004, 0.9277, 0.4004, 0.9277, 0.4004, 0.9277, 0.4004, 0.9277, 0.4004, 0.9277, 0.4004, 0.9277, 0.4004, 0.9277, 0.4004, 0.9277, 0.4004, 0.9277, 0.4004, 0.9277, 0.4004, 0.9277, 0.4004, 0.9277, 0.4004, 0.9277, 0.4004, 0.9277, 0.4004, 0.9277, 0.4004, 0.9277, 0.4004, 0.9277, 0.4004, 0.9277, 0.4004, 0.9277, 0.4004, 0.9277, 0.4004, 0.9277, 0.4004, 0.9277, 0.4004, 0.9277, 0.4004, 0.9277, 0.4004, 0.9277, 0.4004, 0.9277, 0.4004, 0.9277, 0.4004, 0.9277, 0.4004, 0.9277, 0.4004, 0.9277, 0.4004, 0.9277, 0.4004, 0.9277, 0.4004, 0.9277, 0.4004, 0.9277, 0.4004, 0.9277, 0.4004, 0.9277, 0.4004, 0.9277, 0.4004, 0.9277, 0.4004, 0.9277, 0.4004, 0.9277, 0.4004, 0.9277, 0.4004, 0.9277, 0.4004, 0.9277, 0.4004, 0.9277, 0.4004, 0.9277, 0.4004, 0.9277, 0.4004, 0.9277, 0.4004, 0.9277, 0.4004, 0.9277, 0.4004, 0.9277, 0.4004, 0.9277, 0.4004, 0.9277, 0.4004, 0.9277, 0.4004, 0.9277, 0.4004, 0.9277, 0.4004, 0.9277, 0.4004, 0.9277, 0.4004, 0.9277, 0.4004, 0.9277, 0.4004, 0.9277, 0.4004, 0.9277, 0.4004, 0.9277, 0.4004, 0.9277, 0.4004, 0.9277, 0.4004, 0.9277, 0.4004, 0.9277, 0.4004, 0.9277, 0.4004, 0.9277, 0.4004, 0.9277, 0.4004, 0.9277, 0.4004, 0.9277, 0.4004, 0.9277, 0.4004, 0.9277, 0.4004, 0.9277, 0.4004, 0.9277, 0.4004, 0.9277, 0.4004, 0.9277, 0.4004, 0.9277, 0.4004, 0.9277, 0.4004, 0.9277, 0.4004, 0.9277, 0.4004, 0.9277, 0.4004, 0.9277, 0.4004, 0.9277, 0.4004, 0.9277, 0.4004, 0.9277, 0.4004, 0.9277, 0.4004, 0.9277, 0.4004, 0.9277, 0.4004, 0.9277, 0.4004, 0.9277, 0.4004, 0.9277, 0.4004, 0.9277, 0.4004, 0.9277, 0.4004, 0.9277, 0.4004, 0.9277, 0.4004, 0.9277, 0.4004, 0.9277, 0.4004, 0.9277, 0.4004, 0.9277, 0.4004, 0.9277, 0.4004, 0.9277, 0.4004, 0.9277, 0.4004, 0.9277, 0.4141, 0.9121, 0.4141, 0.9121, 0.4141, 0.9121, 0.4141, 0.9121, 0.4141, 0.9121, 0.4141, 0.9121, 0.4141, 0.9121, 0.4141, 0.9121, 0.4141, 0.9121, 0.4141, 0.9121, 0.4141, 0.9121, 0.4141, 0.9121, 0.4141, 0.9121, 0.4141, 0.9121, 0.4141, 0.9121, 0.4141, 0.9121, 0.4004, 0.9277, 0.4004, 0.9277, 0.4004, 0.9277, 0.4004, 0.9277, 0.4004, 0.9277, 0.4004, 0.9277, 0.4004, 0.9277, 0.4004, 0.9277, 0.4004, 0.9277, 0.4004, 0.9277, 0.4004, 0.9277, 0.4004, 0.9277, 0.4004, 0.9277, 0.4004, 0.9277, 0.4004, 0.9277, 0.4004, 0.9277, 0.2148, 0.8726, 0.2148, 0.8726, 0.2148, 0.8726, 0.2148, 0.8726, 0.2148, 0.8726, 0.2148, 0.8726, 0.2148, 0.8726, 0.2148, 0.8726, 0.2148, 0.8726, 0.2148, 0.8726, 0.2148, 0.8726, 0.2148, 0.8726, 0.2148, 0.8726, 0.2148, 0.8726, 0.2148, 0.8726, 0.2148, 0.8726, 0.2148, 0.8726, 0.2148, 0.8726, 0.2148, 0.8726, 0.2148, 0.8726, 0.4141, 0.9121, 0.4141, 0.9121, 0.4141, 0.9121, 0.4141, 0.9121, 0.4141, 0.9121, 0.4141, 0.9121, 0.4141, 0.9121, 0.4141, 0.9121, 0.4141, 0.9121, 0.4141, 0.9121, 0.4141, 0.9121, 0.4141, 0.9121, 0.4141, 0.9121, 0.4141, 0.9121, 0.4141, 0.9121, 0.4141, 0.9121, 0.4141, 0.9121, 0.4141, 0.9121, 0.4141, 0.9121, 0.4141, 0.9121, 0.4141, 0.9121, 0.4141, 0.9121, 0.4141, 0.9121, 0.4141, 0.9121, 0.4141, 0.9121, 0.4141, 0.9121, 0.4141, 0.9121, 0.4141, 0.9121, 0.4141, 0.9121, 0.4141, 0.9121, 0.4141, 0.9121, 0.4141, 0.9121, 0.4141, 0.9121, 0.4141, 0.9121, 0.4141, 0.9121, 0.4141, 0.9121, 0.4141, 0.9121, 0.4141, 0.9121, 0.4141, 0.9121, 0.4141, 0.9121, 0.4141, 0.9121, 0.4141, 0.9121, 0.4141, 0.9121, 0.4141, 0.9121, 0.4141, 0.9121, 0.4141, 0.9121, 0.4141, 0.9121, 0.4141, 0.9121, 0.4141, 0.9121, 0.4141, 0.9121, 0.4141, 0.9121, 0.4141, 0.9121, 0.4141, 0.9121, 0.4141, 0.9121, 0.4141, 0.9121, 0.4141, 0.9121, 0.4141, 0.9121, 0.4141, 0.9121, 0.4141, 0.9121, 0.4141, 0.9121, 0.4141, 0.9121, 0.4141, 0.9121, 0.4141, 0.9121, 0.4141, 0.9121, 0.4141, 0.9121, 0.4141, 0.9121, 0.4141, 0.9121, 0.4141, 0.9121, 0.4141, 0.9121, 0.4141, 0.9121, 0.4141, 0.9121, 0.4141, 0.9121, 0.4141, 0.9121, 0.4141, 0.9121, 0.4141, 0.9121, 0.4141, 0.9121, 0.4141, 0.9121, 0.4141, 0.9121, 0.4141, 0.9121, 0.4141, 0.9121, 0.4141, 0.9121, 0.4141, 0.9121, 0.4141, 0.9121, 0.4141, 0.9121, 0.4141, 0.9121, 0.4141, 0.9121, 0.4141, 0.9121, 0.4141, 0.9121, 0.4141, 0.9121, 0.4141, 0.9121, 0.4141, 0.9121, 0.4141, 0.9121, 0.4141, 0.9121, 0.4141, 0.9121, 0.4141, 0.9121, 0.4141, 0.9121, 0.4141, 0.9121, 0.4141, 0.9121, 0.4141, 0.9121, 0.4141, 0.9121, 0.4141, 0.9121, 0.4141, 0.9121, 0.4141, 0.9121, 0.4141, 0.9121, 0.4141, 0.9121, 0.4141, 0.9121, 0.4141, 0.9121, 0.4141, 0.9121, 0.4141, 0.9121, 0.4141, 0.9121, 0.4141, 0.9121, 0.4141, 0.9121, 0.4141, 0.9121, 0.4141, 0.9121, 0.4141, 0.9121, 0.4141, 0.9121, 0.4141, 0.9121, 0.4141, 0.9121, 0.4141, 0.9121, 0.4141, 0.9121, 0.4141, 0.9121, 0.4141, 0.9121, 0.4141, 0.9121, 0.4141, 0.9121, 0.4141, 0.9121, 0.4141, 0.9121, 0.4141, 0.9121, 0.4141, 0.9121, 0.4141, 0.9121, 0.4141, 0.9121, 0.4141, 0.9121, 0.4141, 0.9121, 0.4141, 0.9121, 0.4141, 0.9121, 0.4141, 0.9121, 0.4141, 0.9121, 0.4141, 0.9121, 0.4141, 0.9121, 0.4141, 0.9121, 0.4141, 0.9121, 0.4141, 0.9121, 0.4141, 0.9121, 0.4141, 0.9121, 0.4141, 0.9121, 0.4141, 0.9121, 0.4141, 0.9121, 0.4141, 0.9121, 0.4141, 0.9121, 0.4141, 0.9121, 0.4141, 0.9121, 0.4141, 0.9121, 0.4141, 0.9121, 0.4141, 0.9121, 0.4141, 0.9121, 0.4141, 0.9121, 0.4141, 0.9121, 0.4141, 0.9121, 0.4141, 0.9121, 0.4141, 0.9121, 0.4141, 0.9121, 0.4141, 0.9121, 0.4141, 0.9121, 0.4141, 0.9121, 0.4141, 0.9121, 0.4141, 0.9121, 0.4141, 0.9121, 0.4141, 0.9121, 0.4141, 0.9121, 0.4141, 0.9121, 0.4141, 0.9121, 0.4141, 0.9121, 0.4141, 0.9121, 0.4141, 0.9121, 0.4141, 0.9121, 0.4141, 0.9121, 0.4141, 0.9121, 0.4141, 0.9121, 0.4141, 0.9121, 0.4141, 0.9121, 0.4141, 0.9121, 0.4141, 0.9121, 0.4141, 0.9121, 0.4141, 0.9121, 0.4141, 0.9121, 0.4141, 0.9121, 0.4141, 0.9121, 0.4141, 0.9121, 0.4141, 0.9121, 0.4141, 0.9121, 0.4141, 0.9121, 0.4141, 0.9121, 0.4141, 0.9121, 0.4141, 0.9121, 0.4141, 0.9121, 0.4141, 0.9121, 0.4141, 0.9121, 0.4141, 0.9121, 0.4141, 0.9121, 0.4141, 0.9121, 0.4141, 0.9121, 0.4141, 0.9121, 0.4141, 0.9121, 0.4141, 0.9121, 0.4141, 0.9121, 0.4141, 0.9121, 0.4141, 0.9121, 0.4141, 0.9121, 0.4141, 0.9121, 0.4141, 0.9121, 0.4141, 0.9121, 0.4141, 0.9121, 0.4141, 0.9121, 0.4141, 0.9121, 0.4141, 0.9121, 0.4141, 0.9121, 0.4141, 0.9121, 0.4141, 0.9121, 0.4141, 0.9121, 0.4141, 0.9121, 0.4141, 0.9121, 0.4141, 0.9121, 0.4141, 0.9121, 0.4141, 0.9121, 0.4141, 0.9121, 0.4141, 0.9121, 0.4141, 0.9121, 0.4141, 0.9121, 0.4141, 0.9121, 0.4141, 0.9121, 0.4141, 0.9121, 0.4141, 0.9121, 0.4141, 0.9121, 0.4141, 0.9121, 0.4141, 0.9121, 0.4141, 0.9121, 0.4141, 0.9121, 0.4141, 0.9121, 0.4141, 0.9121, 0.4141, 0.9121, 0.4141, 0.9121, 0.4141, 0.9121, 0.4141, 0.9121, 0.4141, 0.9121, 0.4141, 0.9121, 0.4141, 0.9121, 0.4141, 0.9121, 0.4141, 0.9121, 0.4141, 0.9121, 0.4141, 0.9121, 0.4141, 0.9121, 0.4141, 0.9121, 0.4141, 0.9121, 0.4141, 0.9121, 0.4141, 0.9121, 0.4141, 0.9121, 0.4141, 0.9121, 0.4141, 0.9121, 0.4141, 0.9121, 0.4141, 0.9121, 0.4141, 0.9121, 0.4141, 0.9121, 0.4141, 0.9121, 0.4141, 0.9121, 0.4141, 0.9121, 0.4141, 0.9121, 0.4141, 0.9121, 0.4141, 0.9121, 0.4141, 0.9121, 0.4141, 0.9121, 0.4141, 0.9121, 0.4141, 0.9121, 0.4141, 0.9121, 0.4141, 0.9121, 0.4141, 0.9121, 0.4141, 0.9121, 0.4141, 0.9121, 0.4141, 0.9121, 0.4141, 0.9121, 0.4141, 0.9121, 0.4141, 0.9121, 0.4141, 0.9121, 0.4141, 0.9121, 0.4141, 0.9121, 0.4141, 0.9121, 0.4141, 0.9121, 0.4141, 0.9121, 0.4141, 0.9121, 0.4141, 0.9121, 0.4141, 0.9121, 0.4141, 0.9121, 0.4141, 0.9121, 0.4141, 0.9121, 0.4141, 0.9121, 0.4141, 0.9121, 0.4141, 0.9121, 0.4141, 0.9121, 0.4141, 0.9121, 0.4141, 0.9121, 0.4141, 0.9121, 0.4141, 0.9121, 0.4141, 0.9121, 0.4141, 0.9121, 0.4141, 0.9121, 0.4141, 0.9121, 0.4141, 0.9121, 0.4141, 0.9121, 0.4141, 0.9121, 0.4141, 0.9121, 0.4141, 0.9121, 0.4141, 0.9121, 0.4141, 0.9121, 0.4141, 0.9121, 0.4141, 0.9121, 0.4141, 0.9121, 0.4141, 0.9121, 0.4141, 0.9121, 0.4141, 0.9121, 0.4141, 0.9121, 0.4141, 0.9121, 0.4141, 0.9121, 0.4141, 0.9121, 0.4141, 0.9121, 0.4141, 0.9121, 0.4141, 0.9121, 0.4141, 0.9121, 0.4141, 0.9121, 0.4141, 0.9121, 0.4141, 0.9121, 0.4141, 0.9121, 0.4141, 0.9121, 0.4141, 0.9121, 0.4141, 0.9121, 0.4141, 0.9121, 0.4141, 0.9121, 0.4141, 0.9121, 0.4141, 0.9121, 0.4141, 0.9121, 0.4141, 0.9121, 0.4141, 0.9121, 0.4141, 0.9121, 0.4141, 0.9121, 0.4141, 0.9121, 0.4141, 0.9121, 0.4141, 0.9121, 0.4141, 0.9121, 0.4141, 0.9121, 0.4141, 0.9121, 0.4141, 0.9121, 0.4141, 0.9121, 0.4141, 0.9121, 0.4141, 0.9121, 0.4141, 0.9121, 0.4141, 0.9121, 0.4141, 0.9121, 0.4141, 0.9121, 0.4141, 0.9121, 0.4141, 0.9121, 0.4141, 0.9121, 0.4141, 0.9121, 0.4141, 0.9121, 0.4141, 0.9121, 0.4141, 0.9121, 0.4141, 0.9121, 0.4141, 0.9121, 0.4141, 0.9121, 0.4141, 0.9121, 0.4141, 0.9121, 0.4141, 0.9121, 0.4141, 0.9121, 0.4141, 0.9121, 0.4141, 0.9121, 0.4141, 0.9121, 0.4141, 0.9121, 0.4141, 0.9121, 0.4141, 0.9121, 0.4141, 0.9121, 0.4141, 0.9121, 0.4141, 0.9121, 0.4141, 0.9121, 0.4141, 0.9121, 0.4141, 0.9121, 0.4141, 0.9121, 0.4141, 0.9121, 0.4141, 0.9121, 0.4141, 0.9121, 0.4141, 0.9121, 0.4141, 0.9121, 0.4141, 0.9121, 0.4141, 0.9121, 0.4141, 0.9121, 0.4141, 0.9121, 0.4141, 0.9121, 0.4141, 0.9121, 0.4141, 0.9121, 0.4141, 0.9121, 0.4141, 0.9121, 0.4141, 0.9121, 0.4141, 0.9121, 0.4141, 0.9121, 0.4141, 0.9121, 0.2148, 0.8726, 0.2148, 0.8726, 0.2148, 0.8726, 0.2148, 0.8726, 0.2148, 0.8726, 0.2148, 0.8726, 0.2148, 0.8726, 0.2148, 0.8726, 0.2148, 0.8726, 0.2148, 0.8726, 0.2148, 0.8726, 0.2148, 0.8726, 0.2148, 0.8726, 0.2148, 0.8726, 0.2148, 0.8726, 0.2148, 0.8726, 0.2148, 0.8726, 0.2148, 0.8726, 0.2148, 0.8726, 0.2148, 0.8726, 0.2148, 0.8726, 0.2148, 0.8726, 0.2148, 0.8726, 0.2148, 0.8726, 0.2148, 0.8726, 0.2148, 0.8726, 0.2148, 0.8726, 0.2148, 0.8726, 0.2148, 0.8726, 0.2148, 0.8726, 0.2148, 0.8726, 0.2148, 0.8726, 0.2148, 0.8726, 0.2148, 0.8726, 0.2148, 0.8726, 0.2148, 0.8726, 0.2148, 0.8726, 0.2148, 0.8726, 0.2148, 0.8726, 0.2148, 0.8726, 0.2148, 0.8726, 0.2148, 0.8726, 0.2148, 0.8726, 0.2148, 0.8726, 0.2148, 0.8726, 0.2148, 0.8726, 0.2148, 0.8726, 0.2148, 0.8726, 0.2148, 0.8726, 0.2148, 0.8726, 0.2148, 0.8726, 0.2148, 0.8726, 0.2148, 0.8726, 0.2148, 0.8726, 0.2148, 0.8726, 0.2148, 0.8726, 0.2148, 0.8726, 0.2148, 0.8726, 0.2148, 0.8726, 0.2148, 0.8726, 0.2148, 0.8726, 0.2148, 0.8726, 0.2148, 0.8726, 0.2148, 0.8726, 0.2148, 0.8726, 0.2148, 0.8726, 0.2148, 0.8726, 0.2148, 0.8726, 0.2148, 0.8726, 0.2148, 0.8726, 0.2148, 0.8726, 0.2148, 0.8726, 0.2148, 0.8726, 0.2148, 0.8726, 0.2148, 0.8726, 0.2148, 0.8726, 0.2148, 0.8726, 0.2148, 0.8726, 0.2148, 0.8726, 0.2148, 0.8726, 0.2148, 0.8726, 0.2148, 0.8726, 0.2148, 0.8726, 0.2148, 0.8726, 0.2148, 0.8726, 0.2148, 0.8726, 0.2148, 0.8726, 0.2148, 0.8726, 0.2148, 0.8726, 0.2148, 0.8726, 0.2148, 0.8726, 0.2148, 0.8726, 0.2148, 0.8726, 0.2148, 0.8726, 0.2148, 0.8726, 0.2148, 0.8726, 0.2148, 0.8726, 0.2148, 0.8726, 0.2148, 0.8726, 0.2148, 0.8726, 0.2148, 0.8726, 0.2148, 0.8726, 0.2148, 0.8726, 0.2148, 0.8726, 0.2148, 0.8726, 0.2148, 0.8726, 0.2148, 0.8726, 0.2148, 0.8726, 0.2148, 0.8726, 0.2148, 0.8726, 0.2148, 0.8726, 0.2148, 0.8726, 0.2148, 0.8726, 0.2148, 0.8726, 0.2148, 0.8726, 0.2148, 0.8726, 0.2148, 0.8726, 0.2148, 0.8726, 0.2148, 0.8726, 0.2148, 0.8726, 0.2148, 0.8726, 0.2148, 0.8726, 0.2148, 0.8726, 0.2148, 0.8726, 0.2148, 0.8726, 0.2148, 0.8726, 0.2148, 0.8726, 0.2148, 0.8726, 0.2148, 0.8726, 0.2148, 0.8726, 0.2148, 0.8726, 0.2148, 0.8726, 0.2148, 0.8726, 0.2148, 0.8726, 0.2148, 0.8726, 0.2148, 0.8726, 0.2148, 0.8726, 0.2148, 0.8726, 0.2148, 0.8726, 0.2148, 0.8726, 0.2148, 0.8726, 0.2148, 0.8726, 0.2148, 0.8726, 0.2148, 0.8726, 0.2148, 0.8726, 0.2148, 0.8726, 0.2148, 0.8726, 0.2148, 0.8726, 0.2148, 0.8726, 0.2148, 0.8726, 0.2148, 0.8726, 0.2148, 0.8726, 0.2148, 0.8726, 0.2148, 0.8726, 0.2148, 0.8726, 0.2148, 0.8726, 0.2148, 0.8726, 0.2148, 0.8726, 0.2148, 0.8726, 0.2148, 0.8726, 0.2148, 0.8726, 0.2148, 0.8726, 0.2148, 0.8726, 0.2148, 0.8726, 0.2148, 0.8726, 0.2148, 0.8726, 0.2148, 0.8726, 0.2148, 0.8726, 0.2148, 0.8726, 0.2148, 0.8726, 0.2148, 0.8726, 0.2148, 0.8726, 0.2148, 0.8726, 0.2148, 0.8726, 0.2148, 0.8726, 0.2148, 0.8726, 0.2148, 0.8726, 0.2148, 0.8726, 0.2148, 0.8726, 0.2148, 0.8726, 0.2148, 0.8726, 0.2148, 0.8726, 0.2148, 0.8726, 0.2148, 0.8726, 0.2148, 0.8726, 0.2148, 0.8726, 0.2148, 0.8726, 0.2148, 0.8726, 0.2148, 0.8726, 0.2148, 0.8726, 0.2148, 0.8726, 0.2148, 0.8726, 0.2148, 0.8726, 0.2148, 0.8726, 0.2148, 0.8726, 0.2148, 0.8726, 0.2148, 0.8726, 0.2148, 0.8726, 0.2148, 0.8726, 0.2148, 0.8726, 0.2148, 0.8726, 0.2148, 0.8726, 0.2148, 0.8726, 0.2148, 0.8726, 0.2148, 0.8726, 0.2148, 0.8726, 0.2148, 0.8726, 0.2148, 0.8726, 0.2148, 0.8726, 0.2148, 0.8726, 0.2148, 0.8726, 0.2148, 0.8726, 0.2148, 0.8726, 0.2148, 0.8726, 0.2148, 0.8726, 0.2148, 0.8726, 0.2148, 0.8726, 0.2148, 0.8726, 0.2148, 0.8726, 0.2148, 0.8726, 0.2148, 0.8726, 0.2148, 0.8726, 0.2148, 0.8726, 0.2148, 0.8726, 0.2148, 0.8726, 0.2148, 0.8726, 0.2148, 0.8726, 0.2148, 0.8726, 0.2148, 0.8726, 0.2148, 0.8726, 0.2148, 0.8726, 0.2148, 0.8726, 0.2148, 0.8726, 0.2148, 0.8726, 0.2148, 0.8726, 0.2148, 0.8726, 0.2148, 0.8726, 0.2148, 0.8726, 0.2148, 0.8726, 0.2148, 0.8726, 0.2148, 0.8726, 0.2148, 0.8726, 0.2148, 0.8726, 0.2148, 0.8726, 0.2148, 0.8726, 0.2148, 0.8726, 0.2148, 0.8726, 0.2148, 0.8726, 0.2148, 0.8726, 0.2148, 0.8726, 0.2148, 0.8726, 0.2148, 0.8726, 0.2148, 0.8726, 0.2148, 0.8726, 0.2148, 0.8726, 0.2148, 0.8726, 0.2148, 0.8726, 0.2148, 0.8726, 0.2148, 0.8726, 0.2148, 0.8726, 0.2148, 0.8726, 0.2148, 0.8726, 0.2148, 0.8726, 0.2148, 0.8726, 0.2148, 0.8726, 0.2148, 0.8726, 0.2148, 0.8726, 0.2148, 0.8726, 0.2148, 0.8726, 0.2148, 0.8726, 0.2148, 0.8726, 0.2148, 0.8726, 0.2148, 0.8726, 0.2148, 0.8726, 0.2148, 0.8726, 0.2148, 0.8726, 0.2148, 0.8726, 0.2148, 0.8726, 0.2148, 0.8726, 0.2148, 0.8726, 0.2148, 0.8726, 0.2148, 0.8726, 0.2148, 0.8726, 0.2148, 0.8726, 0.2148, 0.8726, 0.2148, 0.8726, 0.2148, 0.8726, 0.2148, 0.8726, 0.2148, 0.8726, 0.2148, 0.8726, 0.2148, 0.8726, 0.2148, 0.8726, 0.2148, 0.8726, 0.2148, 0.8726, 0.2148, 0.8726, 0.2148, 0.8726, 0.2148, 0.8726, 0.2148, 0.8726, 0.2148, 0.8726, 0.2148, 0.8726, 0.2148, 0.8726, 0.2148, 0.8726, 0.2148, 0.8726, 0.2148, 0.8726, 0.2148, 0.8726, 0.2148, 0.8726, 0.2148, 0.8726, 0.2148, 0.8726, 0.2148, 0.8726, 0.2148, 0.8726, 0.2148, 0.8726, 0.2148, 0.8726, 0.2148, 0.8726, 0.2148, 0.8726, 0.2148, 0.8726, 0.2148, 0.8726, 0.2148, 0.8726, 0.2148, 0.8726, 0.2148, 0.8726, 0.2148, 0.8726, 0.2148, 0.8726, 0.2148, 0.8726, 0.2148, 0.8726, 0.2148, 0.8726, 0.2148, 0.8726, 0.2148, 0.8726, 0.2148, 0.8726, 0.2148, 0.8726, 0.2148, 0.8726, 0.2148, 0.8726, 0.2148, 0.8726, 0.2148, 0.8726, 0.2148, 0.8726, 0.2148, 0.8726, 0.2148, 0.8726, 0.2148, 0.8726, 0.2148, 0.8726, 0.2148, 0.8726, 0.2148, 0.8726, 0.2148, 0.8726, 0.2148, 0.8726, 0.2148, 0.8726, 0.2148, 0.8726, 0.2148, 0.8726, 0.2148, 0.8726, 0.2148, 0.8726, 0.2148, 0.8726, 0.2148, 0.8726, 0.2148, 0.8726, 0.2148, 0.8726, 0.2148, 0.8726, 0.2148, 0.8726, 0.2148, 0.8726, 0.2148, 0.8726, 0.2148, 0.8726, 0.2148, 0.8726, 0.2148, 0.8726, 0.2148, 0.8726, 0.2148, 0.8726, 0.2148, 0.8726, 0.2148, 0.8726, 0.2148, 0.8726, 0.2148, 0.8726, 0.2148, 0.8726, 0.2148, 0.8726, 0.2148, 0.8726, 0.2148, 0.8726, 0.2148, 0.8726, 0.2148, 0.8726, 0.2148, 0.8726, 0.2148, 0.8726, 0.2148, 0.8726, 0.2148, 0.8726, 0.2148, 0.8726, 0.2148, 0.8726, 0.2148, 0.8726, 0.2148, 0.8726, 0.2148, 0.8726, 0.2148, 0.8726, 0.2148, 0.8726, 0.2148, 0.8726, 0.2148, 0.8726, 0.2148, 0.8726, 0.2148, 0.8726, 0.2148, 0.8726, 0.2148, 0.8726, 0.2148, 0.8726, 0.2148, 0.8726, 0.2148, 0.8726, 0.2148, 0.8726, 0.2148, 0.8726, 0.2148, 0.8726, 0.2148, 0.8726, 0.2148, 0.8726, 0.2148, 0.8726, 0.2148, 0.8726, 0.2148, 0.8726, 0.2148, 0.8726, 0.2148, 0.8726, 0.2148, 0.8726, 0.2148, 0.8726, 0.2148, 0.8726, 0.2148, 0.8726, 0.2148, 0.8726, 0.2148, 0.8726, 0.2148, 0.8726, 0.2148, 0.8726, 0.2148, 0.8726, 0.2148, 0.8726, 0.2148, 0.8726, 0.2148, 0.8726, 0.2148, 0.8726, 0.2148, 0.8726, 0.2148, 0.8726, 0.2148, 0.8726, 0.2148, 0.8726, 0.2148, 0.8726, 0.2148, 0.8726, 0.2148, 0.8726, 0.2148, 0.8726, 0.2148, 0.8726, 0.2148, 0.8726, 0.2148, 0.8726, 0.2148, 0.8726, 0.2148, 0.8726, 0.2148, 0.8726, 0.2148, 0.8726, 0.2148, 0.8726, 0.2148, 0.8726, 0.2148, 0.8726, 0.2148, 0.8726, 0.2148, 0.8726, 0.2148, 0.8726, 0.2148, 0.8726, 0.2148, 0.8726, 0.2148, 0.8726, 0.2148, 0.8726, 0.2148, 0.8726, 0.2148, 0.8726, 0.2148, 0.8726, 0.2148, 0.8726, 0.2148, 0.8726, 0.2148, 0.8726, 0.2148, 0.8726, 0.2148, 0.8726, 0.2148, 0.8726, 0.2148, 0.8726, 0.2148, 0.8726, 0.2148, 0.8726, 0.2148, 0.8726, 0.2148, 0.8726, 0.2148, 0.8726, 0.2148, 0.8726, 0.2148, 0.8726, 0.2148, 0.8726, 0.2148, 0.8726, 0.2148, 0.8726, 0.2148, 0.8726, 0.2148, 0.8726, 0.2148, 0.8726, 0.2148, 0.8726, 0.2148, 0.8726, 0.2148, 0.8726, 0.2148, 0.8726, 0.2148, 0.8726, 0.2148, 0.8726, 0.2148, 0.8726, 0.2148, 0.8726, 0.2148, 0.8726, 0.2148, 0.8726, 0.2148, 0.8726, 0.2148, 0.8726, 0.2148, 0.8726, 0.2148, 0.8726, 0.2148, 0.8726, 0.2148, 0.8726, 0.2148, 0.8726, 0.2148, 0.8726, 0.2148, 0.8726, 0.2148, 0.8726, 0.2148, 0.8726, 0.2148, 0.8726, 0.2148, 0.8726, 0.2148, 0.8726, 0.2148, 0.8726, 0.2148, 0.8726, 0.2148, 0.8726, 0.2148, 0.8726, 0.2148, 0.8726, 0.2148, 0.8726, 0.2148, 0.8726, 0.2148, 0.8726, 0.2148, 0.8726, 0.2148, 0.8726, 0.2148, 0.8726, 0.2148, 0.8726, 0.2148, 0.8726, 0.2148, 0.8726, 0.2148, 0.8726, 0.2148, 0.8726, 0.2148, 0.8726, 0.2148, 0.8726, 0.2148, 0.8726, 0.2148, 0.8726, 0.2148, 0.8726, 0.2148, 0.8726, 0.2148, 0.8726, 0.2148, 0.8726, 0.2148, 0.8726, 0.2148, 0.8726, 0.2148, 0.8726, 0.2148, 0.8726, 0.2148, 0.8726, 0.2148, 0.8726, 0.2148, 0.8726, 0.2148, 0.8726, 0.2148, 0.8726, 0.2148, 0.8726, 0.2148, 0.8726, 0.2148, 0.8726, 0.2148, 0.8726, 0.2148, 0.8726, 0.2148, 0.8726, 0.2148, 0.8726, 0.2148, 0.8726, 0.2148, 0.8726, 0.2148, 0.8726, 0.2148, 0.8726, 0.2148, 0.8726, 0.2148, 0.8726, 0.2148, 0.8726, 0.2148, 0.8726, 0.2148, 0.8726, 0.2148, 0.8726, 0.2148, 0.8726, 0.2148, 0.8726, 0.2148, 0.8726, 0.2148, 0.8726, 0.2148, 0.8726, 0.2148, 0.8726, 0.2148, 0.8726, 0.2148, 0.8726, 0.2148, 0.8726, 0.2148, 0.8726, 0.2148, 0.8726, 0.2148, 0.8726, 0.2148, 0.8726, 0.2148, 0.8726, 0.2148, 0.8726, 0.2148, 0.8726, 0.2148, 0.8726, 0.2148, 0.8726, 0.2148, 0.8726, 0.2148, 0.8726, 0.2148, 0.8726, 0.2148, 0.8726, 0.2148, 0.8726, 0.2148, 0.8726, 0.2148, 0.8726, 0.2148, 0.8726, 0.2148, 0.8726, 0.2148, 0.8726, 0.2148, 0.8726, 0.2148, 0.8726, 0.2148, 0.8726, 0.2148, 0.8726, 0.2148, 0.8726, 0.2148, 0.8726, 0.2148, 0.8726, 0.2148, 0.8726, 0.2148, 0.8726, 0.2148, 0.8726, 0.2148, 0.8726, 0.2148, 0.8726, 0.2148, 0.8726, 0.2148, 0.8726, 0.2148, 0.8726, 0.2148, 0.8726, 0.2148, 0.8726, 0.2148, 0.8726, 0.2148, 0.8726, 0.2148, 0.8726, 0.2148, 0.8726, 0.2148, 0.8726, 0.2148, 0.8726, 0.2148, 0.8726, 0.2148, 0.8726, 0.2148, 0.8726, 0.2148, 0.8726, 0.2148, 0.8726, 0.2148, 0.8726, 0.2148, 0.8726, 0.2148, 0.8726, 0.2148, 0.8726, 0.2148, 0.8726, 0.2148, 0.8726, 0.2148, 0.8726, 0.2148, 0.8726, 0.2148, 0.8726, 0.2148, 0.8726, 0.2148, 0.8726, 0.2148, 0.8726, 0.2148, 0.8726, 0.2148, 0.8726, 0.2148, 0.8726, 0.2148, 0.8726, 0.2148, 0.8726, 0.2148, 0.8726, 0.2148, 0.8726, 0.2148, 0.8726, 0.2148, 0.8726, 0.2148, 0.8726, 0.2148, 0.8726, 0.2148, 0.8726, 0.2148, 0.8726, 0.2148, 0.8726, 0.2148, 0.8726, 0.2148, 0.8726, 0.2148, 0.8726, 0.2148, 0.8726, 0.2148, 0.8726, 0.2148, 0.8726, 0.2148, 0.8726, 0.2148, 0.8726, 0.2148, 0.8726, 0.2148, 0.8726, 0.2148, 0.8726, 0.2148, 0.8726, 0.2148, 0.8726, 0.2148, 0.8726, 0.2148, 0.8726, 0.2148, 0.8726, 0.2148, 0.8726, 0.2148, 0.8726, 0.2148, 0.8726, 0.2148, 0.8726, 0.2148, 0.8726, 0.2148, 0.8726, 0.2148, 0.8726, 0.2148, 0.8726, 0.2148, 0.8726, 0.2148, 0.8726, 0.2148, 0.8726, 0.2148, 0.8726, 0.2148, 0.8726, 0.2148, 0.8726, 0.2148, 0.8726, 0.2148, 0.8726, 0.2148, 0.8726, 0.2148, 0.8726, 0.2148, 0.8726, 0.2148, 0.8726, 0.2148, 0.8726, 0.2148, 0.8726, 0.2148, 0.8726, 0.2148, 0.8726, 0.2148, 0.8726, 0.2148, 0.8726, 0.2148, 0.8726, 0.2148, 0.8726, 0.2148, 0.8726, 0.2148, 0.8726, 0.2148, 0.8726, 0.2148, 0.8726, 0.2148, 0.8726, 0.2148, 0.8726, 0.2148, 0.8726, 0.2148, 0.8726, 0.2148, 0.8726, 0.2148, 0.8726, 0.2148, 0.8726, 0.2148, 0.8726, 0.2148, 0.8726, 0.2148, 0.8726, 0.2148, 0.8726, 0.2148, 0.8726, 0.2148, 0.8726, 0.2148, 0.8726, 0.2148, 0.8726, 0.2148, 0.8726, 0.2148, 0.8726, 0.2148, 0.8726, 0.2148, 0.8726, 0.2148, 0.8726, 0.2148, 0.8726, 0.2148, 0.8726, 0.2148, 0.8726, 0.2148, 0.8726, 0.2148, 0.8726, 0.2148, 0.8726, 0.2148, 0.8726, 0.2148, 0.8726, 0.2148, 0.8726, 0.2148, 0.8726, 0.2148, 0.8726, 0.2148, 0.8726, 0.2148, 0.8726, 0.2148, 0.8726, 0.2148, 0.8726, 0.2148, 0.8726, 0.2148, 0.8726, 0.2148, 0.8726, 0.2148, 0.8726, 0.2148, 0.8726, 0.2148, 0.8726, 0.2148, 0.8726, 0.2148, 0.8726, 0.2148, 0.8726, 0.2148, 0.8726, 0.2148, 0.8726, 0.2148, 0.8726, 0.2148, 0.8726, 0.2148, 0.8726, 0.2148, 0.8726, 0.2148, 0.8726, 0.2148, 0.8726, 0.2148, 0.8726, 0.2148, 0.8726, 0.2148, 0.8726, 0.2148, 0.8726, 0.2148, 0.8726, 0.2148, 0.8726, 0.2148, 0.8726, 0.2148, 0.8726])
me_cylinder_001.materials.append(mat_basepalette_001)
me_cylinder_001.update()

# ---- objects
ob_gravedefault = bpy.data.objects.new('GraveDefault', me_cylinder)
ob_gravespawn = bpy.data.objects.new('GraveSpawn', me_cylinder_001)

# ---- transforms, parenting, visibility, modifiers, constraints
ob_gravedefault.location = (0.0, 0.0, 0.0)
ob_gravespawn.location = (0.0, 0.0, 0.0)

# ---- collection membership
col_collection.objects.link(ob_gravedefault)
col_collection.objects.link(ob_gravespawn)

# ---- scene / render settings (as saved in the file)
scene.frame_start = 1; scene.frame_end = 250; scene.frame_set(18)
scene.render.engine = 'BLENDER_EEVEE_NEXT'
scene.cycles.sampling_pattern = 'TABULATED_SOBOL'
scene.view_settings.view_transform = 'Filmic'
bpy.context.view_layer.update()

# ---- added for rendering (the .blend has no active camera and no usable light): camera, sun
cam_auto = bpy.data.cameras.new('AutoCamera')
cam_auto.lens = 50.0
cam_auto.sensor_width = 36.0
cam_auto.clip_end = 1000.0
ob_auto_camera = bpy.data.objects.new('AutoCamera', cam_auto)
scene.collection.objects.link(ob_auto_camera)
ob_auto_camera.location = (0.615389, -1.22063, 1.24234)
ob_auto_camera.rotation_euler = (1.09748, -7.21219e-08, 0.694738)
scene.camera = ob_auto_camera
light_auto_sun = bpy.data.lights.new('AutoSun', 'SUN')
light_auto_sun.energy = 3.0
light_auto_sun.angle = 0.0523599
ob_auto_sun = bpy.data.objects.new('AutoSun', light_auto_sun)
scene.collection.objects.link(ob_auto_sun)
ob_auto_sun.rotation_euler = (0.872665, 0.174533, 0.523599)
bpy.context.view_layer.update()
